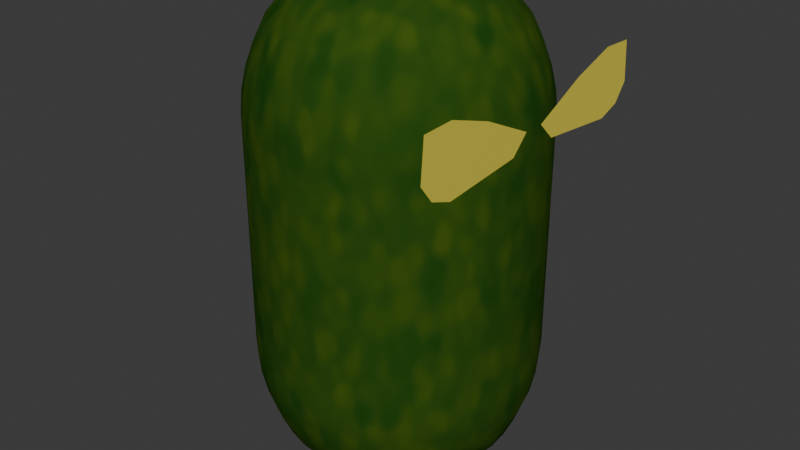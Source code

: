 # Source: Zombie.blend  (saved by Blender 4.5.90; exported with 4.5.12 LTS)
import bpy
from mathutils import Matrix  # noqa: F401  (used for matrix-valued properties, if any)

bpy.ops.wm.read_factory_settings(use_empty=True)
scene = bpy.context.scene
scene.name = 'Scene'

# ---- collections
col_collection = bpy.data.collections.new('Collection'); scene.collection.children.link(col_collection)

# ---- images (referenced by path relative to the original .blend; pixels are not part of the script)
import os
ASSET_DIR = os.environ.get("B2B_ASSET_DIR", "")  # directory of the original .blend (textures are referenced by path, not embedded)
HERE = os.path.dirname(os.path.abspath(__file__))  # packed textures are extracted next to this script under _unpacked/

def load_image(name, relpath, width, height, colorspace="sRGB"):
    """Load a texture the original file referenced (path relative to the .blend, or extracted next to this script)."""
    p = next((c for c in (os.path.join(HERE, relpath), os.path.join(ASSET_DIR, relpath)) if relpath and os.path.exists(c)), "")
    if p:
        img = bpy.data.images.load(p, check_existing=True)
        img.name = name
    else:  # same state as the original file: an image datablock whose file is absent (Cycles renders it pink)
        img = bpy.data.images.new(name, width, height)
        img.source = "FILE"
        img.filepath = "//" + (relpath or name)
    img.colorspace_settings.name = colorspace
    return img
img_zombie_skin = load_image('Zombie Skin', 'Zombie Skin.png', 1024, 1024, 'sRGB')

# ---- materials (node trees are filled in below, after node groups)
mat_monster_skin = bpy.data.materials.new('Monster Skin')
mat_zombie_eyes = bpy.data.materials.new('Zombie Eyes')

# ---- material node trees
mat_monster_skin.use_nodes = True; mat_monster_skin.node_tree.nodes.clear()
_N = mat_monster_skin.node_tree.nodes; _L = mat_monster_skin.node_tree.links
n0 = _N.new('ShaderNodeOutputMaterial'); n0.name = 'Material Output'; n0.location = (511, 35)
n1 = _N.new('ShaderNodeTexVoronoi'); n1.name = 'Voronoi Texture'; n1.location = (-751, 174)
n1.voronoi_dimensions = '4D'
n1.feature = 'SMOOTH_F1'
n1.inputs[1].default_value = 0.63
n1.inputs[2].default_value = 19.53
n2 = _N.new('ShaderNodeValToRGB'); n2.name = 'Color Ramp'; n2.location = (-264, 160)
while len(n2.color_ramp.elements) > 1: n2.color_ramp.elements.remove(n2.color_ramp.elements[-1])
n2.color_ramp.elements[0].position = 0.0; n2.color_ramp.elements[0].color = (0.008307, 0.05821, 0.006667, 1.0)
_e = n2.color_ramp.elements.new(0.5); _e.color = (0.2705, 0.2991, 0.03515, 1.0)
_e = n2.color_ramp.elements.new(1.0); _e.color = (0.2022, 0.1735, 0.02507, 1.0)
n3 = _N.new('ShaderNodeMapping'); n3.name = 'Mapping'; n3.location = (-931, 134)
n4 = _N.new('ShaderNodeTexCoord'); n4.name = 'Texture Coordinate'; n4.location = (-1111, 134)
n5 = _N.new('ShaderNodeMath'); n5.name = 'Math'; n5.location = (-471, 125)
n5.operation = 'MULTIPLY'
n5.inputs[1].default_value = 0.1
n6 = _N.new('ShaderNodeBsdfDiffuse'); n6.name = 'Diffuse BSDF'; n6.location = (179, 79)
n6.inputs[1].default_value = 0.05385
n7 = _N.new('ShaderNodeTexImage'); n7.name = 'Image Texture'; n7.location = (324, 349)
n7.image = img_zombie_skin
_L.new(n5.outputs[0], n2.inputs[0])
_L.new(n3.outputs[0], n1.inputs[0])
_L.new(n4.outputs[0], n3.inputs[0])
_L.new(n1.outputs[1], n5.inputs[0])
_L.new(n2.outputs[0], n6.inputs[0])
_L.new(n6.outputs[0], n0.inputs[0])
n0.is_active_output = True
mat_zombie_eyes.use_nodes = True; mat_zombie_eyes.node_tree.nodes.clear()
_N = mat_zombie_eyes.node_tree.nodes; _L = mat_zombie_eyes.node_tree.links
n0 = _N.new('ShaderNodeBsdfPrincipled'); n0.name = 'Principled BSDF'; n0.location = (-200, 100)
n0.inputs[0].default_value = (0.8002, 0.6779, 0.077, 1.0)
n1 = _N.new('ShaderNodeOutputMaterial'); n1.name = 'Material Output'; n1.location = (200, 100)
_L.new(n0.outputs[0], n1.inputs[0])
n1.is_active_output = True

# ---- world
world_world = bpy.data.worlds.new('World'); scene.world = world_world
world_world.use_nodes = True; world_world.node_tree.nodes.clear()
_N = world_world.node_tree.nodes; _L = world_world.node_tree.links
n0 = _N.new('ShaderNodeOutputWorld'); n0.name = 'World Output'; n0.location = (300, 300)
n1 = _N.new('ShaderNodeBackground'); n1.name = 'Background'; n1.location = (10, 300)
n1.inputs[0].default_value = (0.05088, 0.05088, 0.05088, 1.0)
_L.new(n1.outputs[0], n0.inputs[0])
n0.is_active_output = True
world_world.color = (0.05088, 0.05088, 0.05088)
world_world.sun_shadow_jitter_overblur = 0.0

# ---- meshes
me_cylinder = bpy.data.meshes.new('Cylinder')
me_cylinder.from_pydata([(-7.045e-09, 0.2651, 1.777), (0.05173, 0.26, 1.777), (0.1015, 0.245, 1.777), (0.1473, 0.2205, 1.777), (0.1875, 0.1875, 1.777), (0.2205, 0.1473, 1.777), (0.245, 0.1015, 1.777), (0.26, 0.05173, 1.777), (0.2651, 7.045e-09, 1.777), (0.26, -0.05173, 1.777), (0.245, -0.1015, 1.777), (0.2205, -0.1473, 1.777), (0.1875, -0.1875, 1.777), (0.1473, -0.2205, 1.777), (0.1015, -0.245, 1.777), (0.05173, -0.26, 1.777), (7.045e-09, -0.2651, 1.777), (-0.05173, -0.26, 1.777), (-0.1015, -0.245, 1.777), (-0.1473, -0.2205, 1.777), (-0.1875, -0.1875, 1.777), (-0.2205, -0.1473, 1.777), (-0.245, -0.1015, 1.777), (-0.26, -0.05173, 1.777), (-0.2651, -7.045e-09, 1.777), (-0.26, 0.05173, 1.777), (-0.245, 0.1015, 1.777), (-0.2205, 0.1473, 1.777), (-0.1875, 0.1875, 1.777), (-0.1473, 0.2205, 1.777), (-0.1015, 0.245, 1.777), (-0.05173, 0.26, 1.777), (-0.1491, 0.7497, 1.52), (-0.2925, 0.7062, 1.52), (-0.4247, 0.6356, 1.52), (-0.5405, 0.5405, 1.52), (-0.6356, 0.4247, 1.52), (-0.7062, 0.2925, 1.52), (-0.7497, 0.1491, 1.52), (-0.7644, 0.0, 1.52), (-0.7497, -0.1491, 1.52), (-0.7062, -0.2925, 1.52), (-0.6356, -0.4247, 1.52), (-0.5405, -0.5405, 1.52), (-0.4247, -0.6356, 1.52), (-0.2925, -0.7062, 1.52), (-0.1491, -0.7497, 1.52), (0.0, -0.7644, 1.52), (0.1491, -0.7497, 1.52), (0.2925, -0.7062, 1.52), (0.4247, -0.6356, 1.52), (0.5405, -0.5405, 1.52), (0.6356, -0.4247, 1.52), (0.7062, -0.2925, 1.52), (0.7497, -0.1491, 1.52), (0.7644, 0.0, 1.52), (0.7497, 0.1491, 1.52), (0.7062, 0.2925, 1.52), (0.6356, 0.4247, 1.52), (0.5405, 0.5405, 1.52), (0.4247, 0.6356, 1.52), (0.2925, 0.7062, 1.52), (0.1491, 0.7497, 1.52), (0.0, 0.7644, 1.52), (0.1625, 0.8168, 1.438), (0.0, 0.8328, 1.438), (0.3187, 0.7694, 1.438), (0.4627, 0.6924, 1.438), (0.5889, 0.5889, 1.438), (0.6924, 0.4627, 1.438), (0.7694, 0.3187, 1.438), (0.8168, 0.1625, 1.438), (0.8328, 0.0, 1.438), (0.8168, -0.1625, 1.438), (0.7694, -0.3187, 1.438), (0.6924, -0.4627, 1.438), (0.5889, -0.5889, 1.438), (0.4627, -0.6924, 1.438), (0.3187, -0.7694, 1.438), (0.1625, -0.8168, 1.438), (0.0, -0.8328, 1.438), (-0.1625, -0.8168, 1.438), (-0.3187, -0.7694, 1.438), (-0.4627, -0.6924, 1.438), (-0.5889, -0.5889, 1.438), (-0.6924, -0.4627, 1.438), (-0.7694, -0.3187, 1.438), (-0.8168, -0.1625, 1.438), (-0.8328, 0.0, 1.438), (-0.8168, 0.1625, 1.438), (-0.7694, 0.3187, 1.438), (-0.6924, 0.4627, 1.438), (-0.5889, 0.5889, 1.438), (-0.4627, 0.6924, 1.438), (-0.3187, 0.7694, 1.438), (-0.1625, 0.8168, 1.438), (0.1358, 0.6826, 1.602), (0.0, 0.696, 1.602), (0.2663, 0.643, 1.602), (0.3867, 0.5787, 1.602), (0.4921, 0.4921, 1.602), (0.5787, 0.3867, 1.602), (0.643, 0.2663, 1.602), (0.6826, 0.1358, 1.602), (0.696, 0.0, 1.602), (0.6826, -0.1358, 1.602), (0.643, -0.2663, 1.602), (0.5787, -0.3867, 1.602), (0.4921, -0.4921, 1.602), (0.3867, -0.5787, 1.602), (0.2663, -0.643, 1.602), (0.1358, -0.6826, 1.602), (0.0, -0.696, 1.602), (-0.1358, -0.6826, 1.602), (-0.2663, -0.643, 1.602), (-0.3867, -0.5787, 1.602), (-0.4921, -0.4921, 1.602), (-0.5787, -0.3867, 1.602), (-0.643, -0.2663, 1.602), (-0.6826, -0.1358, 1.602), (-0.696, 0.0, 1.602), (-0.6826, 0.1358, 1.602), (-0.643, 0.2663, 1.602), (-0.5787, 0.3867, 1.602), (-0.4921, 0.4921, 1.602), (-0.3867, 0.5787, 1.602), (-0.2663, 0.643, 1.602), (-0.1358, 0.6826, 1.602), (0.1131, 0.5685, 1.688), (0.0, 0.5797, 1.688), (0.2218, 0.5356, 1.688), (0.3221, 0.482, 1.688), (0.4099, 0.4099, 1.688), (0.482, 0.3221, 1.688), (0.5356, 0.2218, 1.688), (0.5685, 0.1131, 1.688), (0.5797, 0.0, 1.688), (0.5685, -0.1131, 1.688), (0.5356, -0.2218, 1.688), (0.482, -0.3221, 1.688), (0.4099, -0.4099, 1.688), (0.3221, -0.482, 1.688), (0.2218, -0.5356, 1.688), (0.1131, -0.5685, 1.688), (0.0, -0.5797, 1.688), (-0.1131, -0.5685, 1.688), (-0.2218, -0.5356, 1.688), (-0.3221, -0.482, 1.688), (-0.4099, -0.4099, 1.688), (-0.482, -0.3221, 1.688), (-0.5356, -0.2218, 1.688), (-0.5685, -0.1131, 1.688), (-0.5797, 0.0, 1.688), (-0.5685, 0.1131, 1.688), (-0.5356, 0.2218, 1.688), (-0.482, 0.3221, 1.688), (-0.4099, 0.4099, 1.688), (-0.3221, 0.482, 1.688), (-0.2218, 0.5356, 1.688), (-0.1131, 0.5685, 1.688), (0.09102, 0.4576, 1.735), (0.0, 0.4666, 1.735), (0.1785, 0.431, 1.735), (0.2592, 0.3879, 1.735), (0.3299, 0.3299, 1.735), (0.3879, 0.2592, 1.735), (0.431, 0.1785, 1.735), (0.4576, 0.09102, 1.735), (0.4666, 0.0, 1.735), (0.4576, -0.09102, 1.735), (0.431, -0.1785, 1.735), (0.3879, -0.2592, 1.735), (0.3299, -0.3299, 1.735), (0.2592, -0.3879, 1.735), (0.1785, -0.431, 1.735), (0.09102, -0.4576, 1.735), (0.0, -0.4666, 1.735), (-0.09102, -0.4576, 1.735), (-0.1785, -0.431, 1.735), (-0.2592, -0.3879, 1.735), (-0.3299, -0.3299, 1.735), (-0.3879, -0.2592, 1.735), (-0.431, -0.1785, 1.735), (-0.4576, -0.09102, 1.735), (-0.4666, 0.0, 1.735), (-0.4576, 0.09102, 1.735), (-0.431, 0.1785, 1.735), (-0.3879, 0.2592, 1.735), (-0.3299, 0.3299, 1.735), (-0.2592, 0.3879, 1.735), (-0.1785, 0.431, 1.735), (-0.09102, 0.4576, 1.735), (0.0, 1.0, 0.0), (0.1951, 0.9808, 0.0), (0.3827, 0.9239, 0.0), (0.5556, 0.8315, 0.0), (0.7071, 0.7071, 0.0), (0.8315, 0.5556, 0.0), (0.9239, 0.3827, 0.0), (0.9808, 0.1951, 0.0), (1.0, 0.0, 0.0), (0.9808, -0.1951, 0.0), (0.9239, -0.3827, 0.0), (0.8315, -0.5556, 0.0), (0.7071, -0.7071, 0.0), (0.5556, -0.8315, 0.0), (0.3827, -0.9239, 0.0), (0.1951, -0.9808, 0.0), (0.0, -1.0, 0.0), (-0.1951, -0.9808, 0.0), (-0.3827, -0.9239, 0.0), (-0.5556, -0.8315, 0.0), (-0.7071, -0.7071, 0.0), (-0.8315, -0.5556, 0.0), (-0.9239, -0.3827, 0.0), (-0.9808, -0.1951, 0.0), (-1.0, 0.0, 0.0), (-0.9808, 0.1951, 0.0), (-0.9239, 0.3827, 0.0), (-0.8315, 0.5556, 0.0), (-0.7071, 0.7071, 0.0), (-0.5556, 0.8315, 0.0), (-0.3827, 0.9239, 0.0), (-0.1951, 0.9808, 0.0), (0.1754, 0.8819, 1.297), (0.1951, 0.9808, 0.8475), (0.1853, 0.9313, 1.159), (0.1925, 0.9675, 0.9941), (0.0, 1.0, 0.8475), (0.0, 0.8992, 1.297), (0.0, 0.9865, 0.9941), (0.0, 0.9496, 1.159), (0.3441, 0.8307, 1.297), (0.3827, 0.9239, 0.8475), (0.3634, 0.8773, 1.159), (0.3775, 0.9114, 0.9941), (0.4995, 0.7476, 1.297), (0.5556, 0.8315, 0.8475), (0.5276, 0.7895, 1.159), (0.5481, 0.8202, 0.9941), (0.6358, 0.6358, 1.297), (0.7071, 0.7071, 0.8475), (0.6715, 0.6715, 1.159), (0.6976, 0.6976, 0.9941), (0.7476, 0.4995, 1.297), (0.8315, 0.5556, 0.8475), (0.7895, 0.5276, 1.159), (0.8202, 0.5481, 0.9941), (0.8307, 0.3441, 1.297), (0.9239, 0.3827, 0.8475), (0.8773, 0.3634, 1.159), (0.9114, 0.3775, 0.9941), (0.8819, 0.1754, 1.297), (0.9808, 0.1951, 0.8475), (0.9313, 0.1853, 1.159), (0.9675, 0.1925, 0.9941), (0.8992, 0.0, 1.297), (1.0, 0.0, 0.8475), (0.9496, 0.0, 1.159), (0.9865, 0.0, 0.9941), (0.8819, -0.1754, 1.297), (0.9808, -0.1951, 0.8475), (0.9313, -0.1853, 1.159), (0.9675, -0.1925, 0.9941), (0.8307, -0.3441, 1.297), (0.9239, -0.3827, 0.8475), (0.8773, -0.3634, 1.159), (0.9114, -0.3775, 0.9941), (0.7476, -0.4995, 1.297), (0.8315, -0.5556, 0.8475), (0.7895, -0.5276, 1.159), (0.8202, -0.5481, 0.9941), (0.6358, -0.6358, 1.297), (0.7071, -0.7071, 0.8475), (0.6715, -0.6715, 1.159), (0.6976, -0.6976, 0.9941), (0.4995, -0.7476, 1.297), (0.5556, -0.8315, 0.8475), (0.5276, -0.7895, 1.159), (0.5481, -0.8202, 0.9941), (0.3441, -0.8307, 1.297), (0.3827, -0.9239, 0.8475), (0.3634, -0.8773, 1.159), (0.3775, -0.9114, 0.9941), (0.1754, -0.8819, 1.297), (0.1951, -0.9808, 0.8475), (0.1853, -0.9313, 1.159), (0.1925, -0.9675, 0.9941), (0.0, -0.8992, 1.297), (0.0, -1.0, 0.8475), (0.0, -0.9496, 1.159), (0.0, -0.9865, 0.9941), (-0.1754, -0.8819, 1.297), (-0.1951, -0.9808, 0.8475), (-0.1853, -0.9313, 1.159), (-0.1925, -0.9675, 0.9941), (-0.3441, -0.8307, 1.297), (-0.3827, -0.9239, 0.8475), (-0.3634, -0.8773, 1.159), (-0.3775, -0.9114, 0.9941), (-0.4995, -0.7476, 1.297), (-0.5556, -0.8315, 0.8475), (-0.5276, -0.7895, 1.159), (-0.5481, -0.8202, 0.9941), (-0.6358, -0.6358, 1.297), (-0.7071, -0.7071, 0.8475), (-0.6715, -0.6715, 1.159), (-0.6976, -0.6976, 0.9941), (-0.7476, -0.4995, 1.297), (-0.8315, -0.5556, 0.8475), (-0.7895, -0.5276, 1.159), (-0.8202, -0.5481, 0.9941), (-0.8307, -0.3441, 1.297), (-0.9239, -0.3827, 0.8475), (-0.8773, -0.3634, 1.159), (-0.9114, -0.3775, 0.9941), (-0.8819, -0.1754, 1.297), (-0.9808, -0.1951, 0.8475), (-0.9313, -0.1853, 1.159), (-0.9675, -0.1925, 0.9941), (-0.8992, 0.0, 1.297), (-1.0, 0.0, 0.8475), (-0.9496, 0.0, 1.159), (-0.9865, 0.0, 0.9941), (-0.8819, 0.1754, 1.297), (-0.9808, 0.1951, 0.8475), (-0.9313, 0.1853, 1.159), (-0.9675, 0.1925, 0.9941), (-0.8307, 0.3441, 1.297), (-0.9239, 0.3827, 0.8475), (-0.8773, 0.3634, 1.159), (-0.9114, 0.3775, 0.9941), (-0.7476, 0.4995, 1.297), (-0.8315, 0.5556, 0.8475), (-0.7895, 0.5276, 1.159), (-0.8202, 0.5481, 0.9941), (-0.6358, 0.6358, 1.297), (-0.7071, 0.7071, 0.8475), (-0.6715, 0.6715, 1.159), (-0.6976, 0.6976, 0.9941), (-0.4995, 0.7476, 1.297), (-0.5556, 0.8315, 0.8475), (-0.5276, 0.7895, 1.159), (-0.5481, 0.8202, 0.9941), (-0.3441, 0.8307, 1.297), (-0.3827, 0.9239, 0.8475), (-0.3634, 0.8773, 1.159), (-0.3775, 0.9114, 0.9941), (-0.1754, 0.8819, 1.297), (-0.1951, 0.9808, 0.8475), (-0.1853, 0.9313, 1.159), (-0.1925, 0.9675, 0.9941), (0.07069, 0.3554, 1.765), (-1.95e-09, 0.3623, 1.765), (0.1387, 0.3348, 1.765), (0.2013, 0.3013, 1.765), (0.2562, 0.2562, 1.765), (0.3013, 0.2013, 1.765), (0.3348, 0.1387, 1.765), (0.3554, 0.07069, 1.765), (0.3623, 1.95e-09, 1.765), (0.3554, -0.07069, 1.765), (0.3348, -0.1387, 1.765), (0.3013, -0.2013, 1.765), (0.2562, -0.2562, 1.765), (0.2013, -0.3013, 1.765), (0.1387, -0.3348, 1.765), (0.07069, -0.3554, 1.765), (1.95e-09, -0.3623, 1.765), (-0.07069, -0.3554, 1.765), (-0.1387, -0.3348, 1.765), (-0.2013, -0.3013, 1.765), (-0.2562, -0.2562, 1.765), (-0.3013, -0.2013, 1.765), (-0.3348, -0.1387, 1.765), (-0.3554, -0.07069, 1.765), (-0.3623, -1.95e-09, 1.765), (-0.3554, 0.07069, 1.765), (-0.3348, 0.1387, 1.765), (-0.3013, 0.2013, 1.765), (-0.2562, 0.2562, 1.765), (-0.2013, 0.3013, 1.765), (-0.1387, 0.3348, 1.765), (-0.07069, 0.3554, 1.765), (-7.045e-09, 0.2651, -1.777), (0.05173, 0.26, -1.777), (0.1015, 0.245, -1.777), (0.1473, 0.2205, -1.777), (0.1875, 0.1875, -1.777), (0.2205, 0.1473, -1.777), (0.245, 0.1015, -1.777), (0.26, 0.05173, -1.777), (0.2651, 7.045e-09, -1.777), (0.26, -0.05173, -1.777), (0.245, -0.1015, -1.777), (0.2205, -0.1473, -1.777), (0.1875, -0.1875, -1.777), (0.1473, -0.2205, -1.777), (0.1015, -0.245, -1.777), (0.05173, -0.26, -1.777), (7.045e-09, -0.2651, -1.777), (-0.05173, -0.26, -1.777), (-0.1015, -0.245, -1.777), (-0.1473, -0.2205, -1.777), (-0.1875, -0.1875, -1.777), (-0.2205, -0.1473, -1.777), (-0.245, -0.1015, -1.777), (-0.26, -0.05173, -1.777), (-0.2651, -7.045e-09, -1.777), (-0.26, 0.05173, -1.777), (-0.245, 0.1015, -1.777), (-0.2205, 0.1473, -1.777), (-0.1875, 0.1875, -1.777), (-0.1473, 0.2205, -1.777), (-0.1015, 0.245, -1.777), (-0.05173, 0.26, -1.777), (-0.1491, 0.7497, -1.52), (-0.2925, 0.7062, -1.52), (-0.4247, 0.6356, -1.52), (-0.5405, 0.5405, -1.52), (-0.6356, 0.4247, -1.52), (-0.7062, 0.2925, -1.52), (-0.7497, 0.1491, -1.52), (-0.7644, 0.0, -1.52), (-0.7497, -0.1491, -1.52), (-0.7062, -0.2925, -1.52), (-0.6356, -0.4247, -1.52), (-0.5405, -0.5405, -1.52), (-0.4247, -0.6356, -1.52), (-0.2925, -0.7062, -1.52), (-0.1491, -0.7497, -1.52), (0.0, -0.7644, -1.52), (0.1491, -0.7497, -1.52), (0.2925, -0.7062, -1.52), (0.4247, -0.6356, -1.52), (0.5405, -0.5405, -1.52), (0.6356, -0.4247, -1.52), (0.7062, -0.2925, -1.52), (0.7497, -0.1491, -1.52), (0.7644, 0.0, -1.52), (0.7497, 0.1491, -1.52), (0.7062, 0.2925, -1.52), (0.6356, 0.4247, -1.52), (0.5405, 0.5405, -1.52), (0.4247, 0.6356, -1.52), (0.2925, 0.7062, -1.52), (0.1491, 0.7497, -1.52), (0.0, 0.7644, -1.52), (0.1625, 0.8168, -1.438), (0.0, 0.8328, -1.438), (0.3187, 0.7694, -1.438), (0.4627, 0.6924, -1.438), (0.5889, 0.5889, -1.438), (0.6924, 0.4627, -1.438), (0.7694, 0.3187, -1.438), (0.8168, 0.1625, -1.438), (0.8328, 0.0, -1.438), (0.8168, -0.1625, -1.438), (0.7694, -0.3187, -1.438), (0.6924, -0.4627, -1.438), (0.5889, -0.5889, -1.438), (0.4627, -0.6924, -1.438), (0.3187, -0.7694, -1.438), (0.1625, -0.8168, -1.438), (0.0, -0.8328, -1.438), (-0.1625, -0.8168, -1.438), (-0.3187, -0.7694, -1.438), (-0.4627, -0.6924, -1.438), (-0.5889, -0.5889, -1.438), (-0.6924, -0.4627, -1.438), (-0.7694, -0.3187, -1.438), (-0.8168, -0.1625, -1.438), (-0.8328, 0.0, -1.438), (-0.8168, 0.1625, -1.438), (-0.7694, 0.3187, -1.438), (-0.6924, 0.4627, -1.438), (-0.5889, 0.5889, -1.438), (-0.4627, 0.6924, -1.438), (-0.3187, 0.7694, -1.438), (-0.1625, 0.8168, -1.438), (0.1358, 0.6826, -1.602), (0.0, 0.696, -1.602), (0.2663, 0.643, -1.602), (0.3867, 0.5787, -1.602), (0.4921, 0.4921, -1.602), (0.5787, 0.3867, -1.602), (0.643, 0.2663, -1.602), (0.6826, 0.1358, -1.602), (0.696, 0.0, -1.602), (0.6826, -0.1358, -1.602), (0.643, -0.2663, -1.602), (0.5787, -0.3867, -1.602), (0.4921, -0.4921, -1.602), (0.3867, -0.5787, -1.602), (0.2663, -0.643, -1.602), (0.1358, -0.6826, -1.602), (0.0, -0.696, -1.602), (-0.1358, -0.6826, -1.602), (-0.2663, -0.643, -1.602), (-0.3867, -0.5787, -1.602), (-0.4921, -0.4921, -1.602), (-0.5787, -0.3867, -1.602), (-0.643, -0.2663, -1.602), (-0.6826, -0.1358, -1.602), (-0.696, 0.0, -1.602), (-0.6826, 0.1358, -1.602), (-0.643, 0.2663, -1.602), (-0.5787, 0.3867, -1.602), (-0.4921, 0.4921, -1.602), (-0.3867, 0.5787, -1.602), (-0.2663, 0.643, -1.602), (-0.1358, 0.6826, -1.602), (0.1131, 0.5685, -1.688), (0.0, 0.5797, -1.688), (0.2218, 0.5356, -1.688), (0.3221, 0.482, -1.688), (0.4099, 0.4099, -1.688), (0.482, 0.3221, -1.688), (0.5356, 0.2218, -1.688), (0.5685, 0.1131, -1.688), (0.5797, 0.0, -1.688), (0.5685, -0.1131, -1.688), (0.5356, -0.2218, -1.688), (0.482, -0.3221, -1.688), (0.4099, -0.4099, -1.688), (0.3221, -0.482, -1.688), (0.2218, -0.5356, -1.688), (0.1131, -0.5685, -1.688), (0.0, -0.5797, -1.688), (-0.1131, -0.5685, -1.688), (-0.2218, -0.5356, -1.688), (-0.3221, -0.482, -1.688), (-0.4099, -0.4099, -1.688), (-0.482, -0.3221, -1.688), (-0.5356, -0.2218, -1.688), (-0.5685, -0.1131, -1.688), (-0.5797, 0.0, -1.688), (-0.5685, 0.1131, -1.688), (-0.5356, 0.2218, -1.688), (-0.482, 0.3221, -1.688), (-0.4099, 0.4099, -1.688), (-0.3221, 0.482, -1.688), (-0.2218, 0.5356, -1.688), (-0.1131, 0.5685, -1.688), (0.09102, 0.4576, -1.735), (0.0, 0.4666, -1.735), (0.1785, 0.431, -1.735), (0.2592, 0.3879, -1.735), (0.3299, 0.3299, -1.735), (0.3879, 0.2592, -1.735), (0.431, 0.1785, -1.735), (0.4576, 0.09102, -1.735), (0.4666, 0.0, -1.735), (0.4576, -0.09102, -1.735), (0.431, -0.1785, -1.735), (0.3879, -0.2592, -1.735), (0.3299, -0.3299, -1.735), (0.2592, -0.3879, -1.735), (0.1785, -0.431, -1.735), (0.09102, -0.4576, -1.735), (0.0, -0.4666, -1.735), (-0.09102, -0.4576, -1.735), (-0.1785, -0.431, -1.735), (-0.2592, -0.3879, -1.735), (-0.3299, -0.3299, -1.735), (-0.3879, -0.2592, -1.735), (-0.431, -0.1785, -1.735), (-0.4576, -0.09102, -1.735), (-0.4666, 0.0, -1.735), (-0.4576, 0.09102, -1.735), (-0.431, 0.1785, -1.735), (-0.3879, 0.2592, -1.735), (-0.3299, 0.3299, -1.735), (-0.2592, 0.3879, -1.735), (-0.1785, 0.431, -1.735), (-0.09102, 0.4576, -1.735), (0.1754, 0.8819, -1.297), (0.1951, 0.9808, -0.8475), (0.1853, 0.9313, -1.159), (0.1925, 0.9675, -0.9941), (0.0, 1.0, -0.8475), (0.0, 0.8992, -1.297), (0.0, 0.9865, -0.9941), (0.0, 0.9496, -1.159), (0.3441, 0.8307, -1.297), (0.3827, 0.9239, -0.8475), (0.3634, 0.8773, -1.159), (0.3775, 0.9114, -0.9941), (0.4995, 0.7476, -1.297), (0.5556, 0.8315, -0.8475), (0.5276, 0.7895, -1.159), (0.5481, 0.8202, -0.9941), (0.6358, 0.6358, -1.297), (0.7071, 0.7071, -0.8475), (0.6715, 0.6715, -1.159), (0.6976, 0.6976, -0.9941), (0.7476, 0.4995, -1.297), (0.8315, 0.5556, -0.8475), (0.7895, 0.5276, -1.159), (0.8202, 0.5481, -0.9941), (0.8307, 0.3441, -1.297), (0.9239, 0.3827, -0.8475), (0.8773, 0.3634, -1.159), (0.9114, 0.3775, -0.9941), (0.8819, 0.1754, -1.297), (0.9808, 0.1951, -0.8475), (0.9313, 0.1853, -1.159), (0.9675, 0.1925, -0.9941), (0.8992, 0.0, -1.297), (1.0, 0.0, -0.8475), (0.9496, 0.0, -1.159), (0.9865, 0.0, -0.9941), (0.8819, -0.1754, -1.297), (0.9808, -0.1951, -0.8475), (0.9313, -0.1853, -1.159), (0.9675, -0.1925, -0.9941), (0.8307, -0.3441, -1.297), (0.9239, -0.3827, -0.8475), (0.8773, -0.3634, -1.159), (0.9114, -0.3775, -0.9941), (0.7476, -0.4995, -1.297), (0.8315, -0.5556, -0.8475), (0.7895, -0.5276, -1.159), (0.8202, -0.5481, -0.9941), (0.6358, -0.6358, -1.297), (0.7071, -0.7071, -0.8475), (0.6715, -0.6715, -1.159), (0.6976, -0.6976, -0.9941), (0.4995, -0.7476, -1.297), (0.5556, -0.8315, -0.8475), (0.5276, -0.7895, -1.159), (0.5481, -0.8202, -0.9941), (0.3441, -0.8307, -1.297), (0.3827, -0.9239, -0.8475), (0.3634, -0.8773, -1.159), (0.3775, -0.9114, -0.9941), (0.1754, -0.8819, -1.297), (0.1951, -0.9808, -0.8475), (0.1853, -0.9313, -1.159), (0.1925, -0.9675, -0.9941), (0.0, -0.8992, -1.297), (0.0, -1.0, -0.8475), (0.0, -0.9496, -1.159), (0.0, -0.9865, -0.9941), (-0.1754, -0.8819, -1.297), (-0.1951, -0.9808, -0.8475), (-0.1853, -0.9313, -1.159), (-0.1925, -0.9675, -0.9941), (-0.3441, -0.8307, -1.297), (-0.3827, -0.9239, -0.8475), (-0.3634, -0.8773, -1.159), (-0.3775, -0.9114, -0.9941), (-0.4995, -0.7476, -1.297), (-0.5556, -0.8315, -0.8475), (-0.5276, -0.7895, -1.159), (-0.5481, -0.8202, -0.9941), (-0.6358, -0.6358, -1.297), (-0.7071, -0.7071, -0.8475), (-0.6715, -0.6715, -1.159), (-0.6976, -0.6976, -0.9941), (-0.7476, -0.4995, -1.297), (-0.8315, -0.5556, -0.8475), (-0.7895, -0.5276, -1.159), (-0.8202, -0.5481, -0.9941), (-0.8307, -0.3441, -1.297), (-0.9239, -0.3827, -0.8475), (-0.8773, -0.3634, -1.159), (-0.9114, -0.3775, -0.9941), (-0.8819, -0.1754, -1.297), (-0.9808, -0.1951, -0.8475), (-0.9313, -0.1853, -1.159), (-0.9675, -0.1925, -0.9941), (-0.8992, 0.0, -1.297), (-1.0, 0.0, -0.8475), (-0.9496, 0.0, -1.159), (-0.9865, 0.0, -0.9941), (-0.8819, 0.1754, -1.297), (-0.9808, 0.1951, -0.8475), (-0.9313, 0.1853, -1.159), (-0.9675, 0.1925, -0.9941), (-0.8307, 0.3441, -1.297), (-0.9239, 0.3827, -0.8475), (-0.8773, 0.3634, -1.159), (-0.9114, 0.3775, -0.9941), (-0.7476, 0.4995, -1.297), (-0.8315, 0.5556, -0.8475), (-0.7895, 0.5276, -1.159), (-0.8202, 0.5481, -0.9941), (-0.6358, 0.6358, -1.297), (-0.7071, 0.7071, -0.8475), (-0.6715, 0.6715, -1.159), (-0.6976, 0.6976, -0.9941), (-0.4995, 0.7476, -1.297), (-0.5556, 0.8315, -0.8475), (-0.5276, 0.7895, -1.159), (-0.5481, 0.8202, -0.9941), (-0.3441, 0.8307, -1.297), (-0.3827, 0.9239, -0.8475), (-0.3634, 0.8773, -1.159), (-0.3775, 0.9114, -0.9941), (-0.1754, 0.8819, -1.297), (-0.1951, 0.9808, -0.8475), (-0.1853, 0.9313, -1.159), (-0.1925, 0.9675, -0.9941), (0.07069, 0.3554, -1.765), (-1.95e-09, 0.3623, -1.765), (0.1387, 0.3348, -1.765), (0.2013, 0.3013, -1.765), (0.2562, 0.2562, -1.765), (0.3013, 0.2013, -1.765), (0.3348, 0.1387, -1.765), (0.3554, 0.07069, -1.765), (0.3623, 1.95e-09, -1.765), (0.3554, -0.07069, -1.765), (0.3348, -0.1387, -1.765), (0.3013, -0.2013, -1.765), (0.2562, -0.2562, -1.765), (0.2013, -0.3013, -1.765), (0.1387, -0.3348, -1.765), (0.07069, -0.3554, -1.765), (1.95e-09, -0.3623, -1.765), (-0.07069, -0.3554, -1.765), (-0.1387, -0.3348, -1.765), (-0.2013, -0.3013, -1.765), (-0.2562, -0.2562, -1.765), (-0.3013, -0.2013, -1.765), (-0.3348, -0.1387, -1.765), (-0.3554, -0.07069, -1.765), (-0.3623, -1.95e-09, -1.765), (-0.3554, 0.07069, -1.765), (-0.3348, 0.1387, -1.765), (-0.3013, 0.2013, -1.765), (-0.2562, 0.2562, -1.765), (-0.2013, 0.3013, -1.765), (-0.1387, 0.3348, -1.765), (-0.07069, 0.3554, -1.765)], [], [(96, 98, 61, 62), (99, 100, 59, 60), (101, 102, 57, 58), (103, 104, 55, 56), (105, 106, 53, 54), (107, 108, 51, 52), (109, 110, 49, 50), (111, 112, 47, 48), (113, 114, 45, 46), (115, 116, 43, 44), (117, 118, 41, 42), (119, 120, 39, 40), (121, 122, 37, 38), (123, 124, 35, 36), (125, 126, 33, 34), (127, 97, 63, 32), (1, 0, 31, 30, 29, 28, 27, 26, 25, 24, 23, 22, 21, 20, 19, 18, 17, 16, 15, 14, 13, 12, 11, 10, 9, 8, 7, 6, 5, 4, 3, 2), (97, 96, 62, 63), (98, 99, 60, 61), (100, 101, 58, 59), (102, 103, 56, 57), (104, 105, 54, 55), (106, 107, 52, 53), (108, 109, 50, 51), (110, 111, 48, 49), (112, 113, 46, 47), (114, 115, 44, 45), (116, 117, 42, 43), (118, 119, 40, 41), (120, 121, 38, 39), (122, 123, 36, 37), (124, 125, 34, 35), (126, 127, 32, 33), (63, 62, 64, 65), (62, 61, 66, 64), (61, 60, 67, 66), (60, 59, 68, 67), (59, 58, 69, 68), (58, 57, 70, 69), (57, 56, 71, 70), (56, 55, 72, 71), (55, 54, 73, 72), (54, 53, 74, 73), (53, 52, 75, 74), (52, 51, 76, 75), (51, 50, 77, 76), (50, 49, 78, 77), (49, 48, 79, 78), (48, 47, 80, 79), (47, 46, 81, 80), (46, 45, 82, 81), (45, 44, 83, 82), (44, 43, 84, 83), (43, 42, 85, 84), (42, 41, 86, 85), (41, 40, 87, 86), (40, 39, 88, 87), (39, 38, 89, 88), (38, 37, 90, 89), (37, 36, 91, 90), (36, 35, 92, 91), (35, 34, 93, 92), (34, 33, 94, 93), (33, 32, 95, 94), (32, 63, 65, 95), (129, 128, 96, 97), (128, 130, 98, 96), (130, 131, 99, 98), (131, 132, 100, 99), (132, 133, 101, 100), (133, 134, 102, 101), (134, 135, 103, 102), (135, 136, 104, 103), (136, 137, 105, 104), (137, 138, 106, 105), (138, 139, 107, 106), (139, 140, 108, 107), (140, 141, 109, 108), (141, 142, 110, 109), (142, 143, 111, 110), (143, 144, 112, 111), (144, 145, 113, 112), (145, 146, 114, 113), (146, 147, 115, 114), (147, 148, 116, 115), (148, 149, 117, 116), (149, 150, 118, 117), (150, 151, 119, 118), (151, 152, 120, 119), (152, 153, 121, 120), (153, 154, 122, 121), (154, 155, 123, 122), (155, 156, 124, 123), (156, 157, 125, 124), (157, 158, 126, 125), (158, 159, 127, 126), (159, 129, 97, 127), (161, 160, 128, 129), (160, 162, 130, 128), (162, 163, 131, 130), (163, 164, 132, 131), (164, 165, 133, 132), (165, 166, 134, 133), (166, 167, 135, 134), (167, 168, 136, 135), (168, 169, 137, 136), (169, 170, 138, 137), (170, 171, 139, 138), (171, 172, 140, 139), (172, 173, 141, 140), (173, 174, 142, 141), (174, 175, 143, 142), (175, 176, 144, 143), (176, 177, 145, 144), (177, 178, 146, 145), (178, 179, 147, 146), (179, 180, 148, 147), (180, 181, 149, 148), (181, 182, 150, 149), (182, 183, 151, 150), (183, 184, 152, 151), (184, 185, 153, 152), (185, 186, 154, 153), (186, 187, 155, 154), (187, 188, 156, 155), (188, 189, 157, 156), (189, 190, 158, 157), (190, 191, 159, 158), (191, 161, 129, 159), (353, 352, 160, 161), (352, 354, 162, 160), (354, 355, 163, 162), (355, 356, 164, 163), (356, 357, 165, 164), (357, 358, 166, 165), (358, 359, 167, 166), (359, 360, 168, 167), (360, 361, 169, 168), (361, 362, 170, 169), (362, 363, 171, 170), (363, 364, 172, 171), (364, 365, 173, 172), (365, 366, 174, 173), (366, 367, 175, 174), (367, 368, 176, 175), (368, 369, 177, 176), (369, 370, 178, 177), (370, 371, 179, 178), (371, 372, 180, 179), (372, 373, 181, 180), (373, 374, 182, 181), (374, 375, 183, 182), (375, 376, 184, 183), (376, 377, 185, 184), (377, 378, 186, 185), (378, 379, 187, 186), (379, 380, 188, 187), (380, 381, 189, 188), (381, 382, 190, 189), (382, 383, 191, 190), (383, 353, 161, 191), (225, 228, 230, 227), (227, 230, 231, 226), (226, 231, 229, 224), (233, 225, 227, 235), (235, 227, 226, 234), (234, 226, 224, 232), (237, 233, 235, 239), (239, 235, 234, 238), (238, 234, 232, 236), (241, 237, 239, 243), (243, 239, 238, 242), (242, 238, 236, 240), (245, 241, 243, 247), (247, 243, 242, 246), (246, 242, 240, 244), (249, 245, 247, 251), (251, 247, 246, 250), (250, 246, 244, 248), (253, 249, 251, 255), (255, 251, 250, 254), (254, 250, 248, 252), (257, 253, 255, 259), (259, 255, 254, 258), (258, 254, 252, 256), (261, 257, 259, 263), (263, 259, 258, 262), (262, 258, 256, 260), (265, 261, 263, 267), (267, 263, 262, 266), (266, 262, 260, 264), (269, 265, 267, 271), (271, 267, 266, 270), (270, 266, 264, 268), (273, 269, 271, 275), (275, 271, 270, 274), (274, 270, 268, 272), (277, 273, 275, 279), (279, 275, 274, 278), (278, 274, 272, 276), (281, 277, 279, 283), (283, 279, 278, 282), (282, 278, 276, 280), (285, 281, 283, 287), (287, 283, 282, 286), (286, 282, 280, 284), (289, 285, 287, 291), (291, 287, 286, 290), (290, 286, 284, 288), (293, 289, 291, 295), (295, 291, 290, 294), (294, 290, 288, 292), (297, 293, 295, 299), (299, 295, 294, 298), (298, 294, 292, 296), (301, 297, 299, 303), (303, 299, 298, 302), (302, 298, 296, 300), (305, 301, 303, 307), (307, 303, 302, 306), (306, 302, 300, 304), (309, 305, 307, 311), (311, 307, 306, 310), (310, 306, 304, 308), (313, 309, 311, 315), (315, 311, 310, 314), (314, 310, 308, 312), (317, 313, 315, 319), (319, 315, 314, 318), (318, 314, 312, 316), (321, 317, 319, 323), (323, 319, 318, 322), (322, 318, 316, 320), (325, 321, 323, 327), (327, 323, 322, 326), (326, 322, 320, 324), (329, 325, 327, 331), (331, 327, 326, 330), (330, 326, 324, 328), (333, 329, 331, 335), (335, 331, 330, 334), (334, 330, 328, 332), (337, 333, 335, 339), (339, 335, 334, 338), (338, 334, 332, 336), (341, 337, 339, 343), (343, 339, 338, 342), (342, 338, 336, 340), (345, 341, 343, 347), (347, 343, 342, 346), (346, 342, 340, 344), (349, 345, 347, 351), (351, 347, 346, 350), (350, 346, 344, 348), (228, 349, 351, 230), (230, 351, 350, 231), (231, 350, 348, 229), (65, 64, 224, 229), (193, 225, 233, 194), (64, 66, 232, 224), (192, 228, 225, 193), (223, 349, 228, 192), (95, 65, 229, 348), (194, 233, 237, 195), (66, 67, 236, 232), (195, 237, 241, 196), (67, 68, 240, 236), (196, 241, 245, 197), (68, 69, 244, 240), (197, 245, 249, 198), (69, 70, 248, 244), (198, 249, 253, 199), (70, 71, 252, 248), (199, 253, 257, 200), (71, 72, 256, 252), (200, 257, 261, 201), (72, 73, 260, 256), (201, 261, 265, 202), (73, 74, 264, 260), (202, 265, 269, 203), (74, 75, 268, 264), (203, 269, 273, 204), (75, 76, 272, 268), (204, 273, 277, 205), (76, 77, 276, 272), (205, 277, 281, 206), (77, 78, 280, 276), (206, 281, 285, 207), (78, 79, 284, 280), (207, 285, 289, 208), (79, 80, 288, 284), (208, 289, 293, 209), (80, 81, 292, 288), (209, 293, 297, 210), (81, 82, 296, 292), (210, 297, 301, 211), (82, 83, 300, 296), (211, 301, 305, 212), (83, 84, 304, 300), (212, 305, 309, 213), (84, 85, 308, 304), (213, 309, 313, 214), (85, 86, 312, 308), (214, 313, 317, 215), (86, 87, 316, 312), (215, 317, 321, 216), (87, 88, 320, 316), (216, 321, 325, 217), (88, 89, 324, 320), (217, 325, 329, 218), (89, 90, 328, 324), (218, 329, 333, 219), (90, 91, 332, 328), (219, 333, 337, 220), (91, 92, 336, 332), (220, 337, 341, 221), (92, 93, 340, 336), (221, 341, 345, 222), (93, 94, 344, 340), (222, 345, 349, 223), (94, 95, 348, 344), (0, 1, 352, 353), (1, 2, 354, 352), (2, 3, 355, 354), (3, 4, 356, 355), (4, 5, 357, 356), (5, 6, 358, 357), (6, 7, 359, 358), (7, 8, 360, 359), (8, 9, 361, 360), (9, 10, 362, 361), (10, 11, 363, 362), (11, 12, 364, 363), (12, 13, 365, 364), (13, 14, 366, 365), (14, 15, 367, 366), (15, 16, 368, 367), (16, 17, 369, 368), (17, 18, 370, 369), (18, 19, 371, 370), (19, 20, 372, 371), (20, 21, 373, 372), (21, 22, 374, 373), (22, 23, 375, 374), (23, 24, 376, 375), (24, 25, 377, 376), (25, 26, 378, 377), (26, 27, 379, 378), (27, 28, 380, 379), (28, 29, 381, 380), (29, 30, 382, 381), (30, 31, 383, 382), (31, 0, 353, 383), (480, 446, 445, 482), (483, 444, 443, 484), (485, 442, 441, 486), (487, 440, 439, 488), (489, 438, 437, 490), (491, 436, 435, 492), (493, 434, 433, 494), (495, 432, 431, 496), (497, 430, 429, 498), (499, 428, 427, 500), (501, 426, 425, 502), (503, 424, 423, 504), (505, 422, 421, 506), (507, 420, 419, 508), (509, 418, 417, 510), (511, 416, 447, 481), (385, 386, 387, 388, 389, 390, 391, 392, 393, 394, 395, 396, 397, 398, 399, 400, 401, 402, 403, 404, 405, 406, 407, 408, 409, 410, 411, 412, 413, 414, 415, 384), (481, 447, 446, 480), (482, 445, 444, 483), (484, 443, 442, 485), (486, 441, 440, 487), (488, 439, 438, 489), (490, 437, 436, 491), (492, 435, 434, 493), (494, 433, 432, 495), (496, 431, 430, 497), (498, 429, 428, 499), (500, 427, 426, 501), (502, 425, 424, 503), (504, 423, 422, 505), (506, 421, 420, 507), (508, 419, 418, 509), (510, 417, 416, 511), (447, 449, 448, 446), (446, 448, 450, 445), (445, 450, 451, 444), (444, 451, 452, 443), (443, 452, 453, 442), (442, 453, 454, 441), (441, 454, 455, 440), (440, 455, 456, 439), (439, 456, 457, 438), (438, 457, 458, 437), (437, 458, 459, 436), (436, 459, 460, 435), (435, 460, 461, 434), (434, 461, 462, 433), (433, 462, 463, 432), (432, 463, 464, 431), (431, 464, 465, 430), (430, 465, 466, 429), (429, 466, 467, 428), (428, 467, 468, 427), (427, 468, 469, 426), (426, 469, 470, 425), (425, 470, 471, 424), (424, 471, 472, 423), (423, 472, 473, 422), (422, 473, 474, 421), (421, 474, 475, 420), (420, 475, 476, 419), (419, 476, 477, 418), (418, 477, 478, 417), (417, 478, 479, 416), (416, 479, 449, 447), (513, 481, 480, 512), (512, 480, 482, 514), (514, 482, 483, 515), (515, 483, 484, 516), (516, 484, 485, 517), (517, 485, 486, 518), (518, 486, 487, 519), (519, 487, 488, 520), (520, 488, 489, 521), (521, 489, 490, 522), (522, 490, 491, 523), (523, 491, 492, 524), (524, 492, 493, 525), (525, 493, 494, 526), (526, 494, 495, 527), (527, 495, 496, 528), (528, 496, 497, 529), (529, 497, 498, 530), (530, 498, 499, 531), (531, 499, 500, 532), (532, 500, 501, 533), (533, 501, 502, 534), (534, 502, 503, 535), (535, 503, 504, 536), (536, 504, 505, 537), (537, 505, 506, 538), (538, 506, 507, 539), (539, 507, 508, 540), (540, 508, 509, 541), (541, 509, 510, 542), (542, 510, 511, 543), (543, 511, 481, 513), (545, 513, 512, 544), (544, 512, 514, 546), (546, 514, 515, 547), (547, 515, 516, 548), (548, 516, 517, 549), (549, 517, 518, 550), (550, 518, 519, 551), (551, 519, 520, 552), (552, 520, 521, 553), (553, 521, 522, 554), (554, 522, 523, 555), (555, 523, 524, 556), (556, 524, 525, 557), (557, 525, 526, 558), (558, 526, 527, 559), (559, 527, 528, 560), (560, 528, 529, 561), (561, 529, 530, 562), (562, 530, 531, 563), (563, 531, 532, 564), (564, 532, 533, 565), (565, 533, 534, 566), (566, 534, 535, 567), (567, 535, 536, 568), (568, 536, 537, 569), (569, 537, 538, 570), (570, 538, 539, 571), (571, 539, 540, 572), (572, 540, 541, 573), (573, 541, 542, 574), (574, 542, 543, 575), (575, 543, 513, 545), (705, 545, 544, 704), (704, 544, 546, 706), (706, 546, 547, 707), (707, 547, 548, 708), (708, 548, 549, 709), (709, 549, 550, 710), (710, 550, 551, 711), (711, 551, 552, 712), (712, 552, 553, 713), (713, 553, 554, 714), (714, 554, 555, 715), (715, 555, 556, 716), (716, 556, 557, 717), (717, 557, 558, 718), (718, 558, 559, 719), (719, 559, 560, 720), (720, 560, 561, 721), (721, 561, 562, 722), (722, 562, 563, 723), (723, 563, 564, 724), (724, 564, 565, 725), (725, 565, 566, 726), (726, 566, 567, 727), (727, 567, 568, 728), (728, 568, 569, 729), (729, 569, 570, 730), (730, 570, 571, 731), (731, 571, 572, 732), (732, 572, 573, 733), (733, 573, 574, 734), (734, 574, 575, 735), (735, 575, 545, 705), (577, 579, 582, 580), (579, 578, 583, 582), (578, 576, 581, 583), (585, 587, 579, 577), (587, 586, 578, 579), (586, 584, 576, 578), (589, 591, 587, 585), (591, 590, 586, 587), (590, 588, 584, 586), (593, 595, 591, 589), (595, 594, 590, 591), (594, 592, 588, 590), (597, 599, 595, 593), (599, 598, 594, 595), (598, 596, 592, 594), (601, 603, 599, 597), (603, 602, 598, 599), (602, 600, 596, 598), (605, 607, 603, 601), (607, 606, 602, 603), (606, 604, 600, 602), (609, 611, 607, 605), (611, 610, 606, 607), (610, 608, 604, 606), (613, 615, 611, 609), (615, 614, 610, 611), (614, 612, 608, 610), (617, 619, 615, 613), (619, 618, 614, 615), (618, 616, 612, 614), (621, 623, 619, 617), (623, 622, 618, 619), (622, 620, 616, 618), (625, 627, 623, 621), (627, 626, 622, 623), (626, 624, 620, 622), (629, 631, 627, 625), (631, 630, 626, 627), (630, 628, 624, 626), (633, 635, 631, 629), (635, 634, 630, 631), (634, 632, 628, 630), (637, 639, 635, 633), (639, 638, 634, 635), (638, 636, 632, 634), (641, 643, 639, 637), (643, 642, 638, 639), (642, 640, 636, 638), (645, 647, 643, 641), (647, 646, 642, 643), (646, 644, 640, 642), (649, 651, 647, 645), (651, 650, 646, 647), (650, 648, 644, 646), (653, 655, 651, 649), (655, 654, 650, 651), (654, 652, 648, 650), (657, 659, 655, 653), (659, 658, 654, 655), (658, 656, 652, 654), (661, 663, 659, 657), (663, 662, 658, 659), (662, 660, 656, 658), (665, 667, 663, 661), (667, 666, 662, 663), (666, 664, 660, 662), (669, 671, 667, 665), (671, 670, 666, 667), (670, 668, 664, 666), (673, 675, 671, 669), (675, 674, 670, 671), (674, 672, 668, 670), (677, 679, 675, 673), (679, 678, 674, 675), (678, 676, 672, 674), (681, 683, 679, 677), (683, 682, 678, 679), (682, 680, 676, 678), (685, 687, 683, 681), (687, 686, 682, 683), (686, 684, 680, 682), (689, 691, 687, 685), (691, 690, 686, 687), (690, 688, 684, 686), (693, 695, 691, 689), (695, 694, 690, 691), (694, 692, 688, 690), (697, 699, 695, 693), (699, 698, 694, 695), (698, 696, 692, 694), (701, 703, 699, 697), (703, 702, 698, 699), (702, 700, 696, 698), (580, 582, 703, 701), (582, 583, 702, 703), (583, 581, 700, 702), (449, 581, 576, 448), (193, 194, 585, 577), (448, 576, 584, 450), (192, 193, 577, 580), (223, 192, 580, 701), (479, 700, 581, 449), (194, 195, 589, 585), (450, 584, 588, 451), (195, 196, 593, 589), (451, 588, 592, 452), (196, 197, 597, 593), (452, 592, 596, 453), (197, 198, 601, 597), (453, 596, 600, 454), (198, 199, 605, 601), (454, 600, 604, 455), (199, 200, 609, 605), (455, 604, 608, 456), (200, 201, 613, 609), (456, 608, 612, 457), (201, 202, 617, 613), (457, 612, 616, 458), (202, 203, 621, 617), (458, 616, 620, 459), (203, 204, 625, 621), (459, 620, 624, 460), (204, 205, 629, 625), (460, 624, 628, 461), (205, 206, 633, 629), (461, 628, 632, 462), (206, 207, 637, 633), (462, 632, 636, 463), (207, 208, 641, 637), (463, 636, 640, 464), (208, 209, 645, 641), (464, 640, 644, 465), (209, 210, 649, 645), (465, 644, 648, 466), (210, 211, 653, 649), (466, 648, 652, 467), (211, 212, 657, 653), (467, 652, 656, 468), (212, 213, 661, 657), (468, 656, 660, 469), (213, 214, 665, 661), (469, 660, 664, 470), (214, 215, 669, 665), (470, 664, 668, 471), (215, 216, 673, 669), (471, 668, 672, 472), (216, 217, 677, 673), (472, 672, 676, 473), (217, 218, 681, 677), (473, 676, 680, 474), (218, 219, 685, 681), (474, 680, 684, 475), (219, 220, 689, 685), (475, 684, 688, 476), (220, 221, 693, 689), (476, 688, 692, 477), (221, 222, 697, 693), (477, 692, 696, 478), (222, 223, 701, 697), (478, 696, 700, 479), (384, 705, 704, 385), (385, 704, 706, 386), (386, 706, 707, 387), (387, 707, 708, 388), (388, 708, 709, 389), (389, 709, 710, 390), (390, 710, 711, 391), (391, 711, 712, 392), (392, 712, 713, 393), (393, 713, 714, 394), (394, 714, 715, 395), (395, 715, 716, 396), (396, 716, 717, 397), (397, 717, 718, 398), (398, 718, 719, 399), (399, 719, 720, 400), (400, 720, 721, 401), (401, 721, 722, 402), (402, 722, 723, 403), (403, 723, 724, 404), (404, 724, 725, 405), (405, 725, 726, 406), (406, 726, 727, 407), (407, 727, 728, 408), (408, 728, 729, 409), (409, 729, 730, 410), (410, 730, 731, 411), (411, 731, 732, 412), (412, 732, 733, 413), (413, 733, 734, 414), (414, 734, 735, 415), (415, 735, 705, 384)])
me_cylinder.polygons.foreach_set('use_smooth', [True] * 706)
_uv = me_cylinder.uv_layers.new(name='UVMap')
_uv.uv.foreach_set('vector', [0.9033, 0.0, 0.9247, 0.0, 0.9301, 0.0139, 0.9067, 0.0139, 0.256, 0.7264, 0.2708, 0.7442, 0.2627, 0.7524, 0.2464, 0.7329, 0.3371, 0.0, 0.3584, 0.0, 0.355, 0.0139, 0.3316, 0.0139, 0.3811, 0.0, 0.4041, 0.0, 0.4053, 0.0139, 0.3799, 0.0139, 0.4268, 0.0, 0.4481, 0.0, 0.4536, 0.0139, 0.4302, 0.0139, 0.4197, 0.7577, 0.4374, 0.7429, 0.4457, 0.751, 0.4262, 0.7673, 0.05612, 0.0, 0.07532, 0.0, 0.06986, 0.0139, 0.04877, 0.0139, 0.09666, 0.0, 0.1193, 0.0, 0.1182, 0.0139, 0.0933, 0.0139, 0.1424, 0.0, 0.1651, 0.0, 0.1684, 0.0139, 0.1436, 0.0139, 0.1864, 0.0, 0.2056, 0.0, 0.213, 0.0139, 0.1919, 0.0139, 0.5796, 0.0, 0.5988, 0.0004577, 0.5933, 0.01471, 0.5722, 0.01421, 0.6201, 0.000773, 0.6428, 0.0009337, 0.6416, 0.01523, 0.6168, 0.01506, 0.6659, 0.0009337, 0.6885, 0.000773, 0.6919, 0.01506, 0.667, 0.01523, 0.7099, 0.0004577, 0.7291, 0.0, 0.7364, 0.01421, 0.7153, 0.01471, 0.8136, 0.0, 0.8349, 0.0, 0.8316, 0.0139, 0.8081, 0.0139, 0.8576, 0.0, 0.8807, 0.0, 0.8818, 0.0139, 0.8564, 0.0139, 0.3095, 0.6693, 0.3086, 0.6606, 0.3094, 0.6518, 0.3119, 0.6434, 0.316, 0.6356, 0.3215, 0.6287, 0.3283, 0.6231, 0.336, 0.6189, 0.3444, 0.6163, 0.3531, 0.6153, 0.3619, 0.6161, 0.3703, 0.6186, 0.3781, 0.6227, 0.385, 0.6282, 0.3906, 0.635, 0.3948, 0.6427, 0.3974, 0.6511, 0.3984, 0.6599, 0.3976, 0.6686, 0.3951, 0.6771, 0.391, 0.6849, 0.3855, 0.6917, 0.3787, 0.6974, 0.371, 0.7016, 0.3626, 0.7042, 0.3538, 0.7051, 0.3451, 0.7043, 0.3366, 0.7018, 0.3288, 0.6977, 0.322, 0.6922, 0.3163, 0.6855, 0.3121, 0.6777, 0.8807, 0.0, 0.9033, 0.0, 0.9067, 0.0139, 0.8818, 0.0139, 0.9247, 0.0, 0.9439, 0.0, 0.9512, 0.0139, 0.9301, 0.0139, 0.3179, 0.0, 0.3371, 0.0, 0.3316, 0.0139, 0.3105, 0.0139, 0.3584, 0.0, 0.3811, 0.0, 0.3799, 0.0139, 0.355, 0.0139, 0.4041, 0.0, 0.4268, 0.0, 0.4302, 0.0139, 0.4053, 0.0139, 0.4481, 0.0, 0.4674, 0.0, 0.4747, 0.0139, 0.4536, 0.0139, 0.4374, 0.7429, 0.4519, 0.7249, 0.4616, 0.7313, 0.4457, 0.751, 0.07532, 0.0, 0.09666, 0.0, 0.0933, 0.0139, 0.06986, 0.0139, 0.1193, 0.0, 0.1424, 0.0, 0.1436, 0.0139, 0.1182, 0.0139, 0.1651, 0.0, 0.1864, 0.0, 0.1919, 0.0139, 0.1684, 0.0139, 0.4361, 0.5763, 0.4182, 0.5618, 0.4245, 0.5521, 0.4443, 0.568, 0.5988, 0.0004577, 0.6201, 0.000773, 0.6168, 0.01506, 0.5933, 0.01471, 0.6428, 0.0009337, 0.6659, 0.0009337, 0.667, 0.01523, 0.6416, 0.01523, 0.6885, 0.000773, 0.7099, 0.0004577, 0.7153, 0.01471, 0.6919, 0.01506, 0.7944, 0.0, 0.8136, 0.0, 0.8081, 0.0139, 0.787, 0.0139, 0.8349, 0.0, 0.8576, 0.0, 0.8564, 0.0139, 0.8316, 0.0139, 0.8818, 0.0139, 0.9067, 0.0139, 0.9101, 0.0278, 0.883, 0.0278, 0.9067, 0.0139, 0.9301, 0.0139, 0.9356, 0.0278, 0.9101, 0.0278, 0.9301, 0.0139, 0.9512, 0.0139, 0.9586, 0.0278, 0.9356, 0.0278, 0.2464, 0.7329, 0.2627, 0.7524, 0.2546, 0.7607, 0.2369, 0.7395, 0.3105, 0.0139, 0.3316, 0.0139, 0.3261, 0.0278, 0.3032, 0.0278, 0.3316, 0.0139, 0.355, 0.0139, 0.3517, 0.0278, 0.3261, 0.0278, 0.355, 0.0139, 0.3799, 0.0139, 0.3788, 0.0278, 0.3517, 0.0278, 0.3799, 0.0139, 0.4053, 0.0139, 0.4064, 0.0278, 0.3788, 0.0278, 0.4053, 0.0139, 0.4302, 0.0139, 0.4335, 0.0278, 0.4064, 0.0278, 0.4302, 0.0139, 0.4536, 0.0139, 0.4591, 0.0278, 0.4335, 0.0278, 0.4536, 0.0139, 0.4747, 0.0139, 0.482, 0.0278, 0.4591, 0.0278, 0.4262, 0.7673, 0.4457, 0.751, 0.4539, 0.7591, 0.4327, 0.7768, 0.4457, 0.751, 0.4616, 0.7313, 0.4713, 0.7376, 0.4539, 0.7591, 0.04877, 0.0139, 0.06986, 0.0139, 0.06441, 0.0278, 0.04143, 0.0278, 0.06986, 0.0139, 0.0933, 0.0139, 0.08994, 0.0278, 0.06441, 0.0278, 0.0933, 0.0139, 0.1182, 0.0139, 0.117, 0.0278, 0.08994, 0.0278, 0.1182, 0.0139, 0.1436, 0.0139, 0.1447, 0.0278, 0.117, 0.0278, 0.1436, 0.0139, 0.1684, 0.0139, 0.1718, 0.0278, 0.1447, 0.0278, 0.1684, 0.0139, 0.1919, 0.0139, 0.1973, 0.0278, 0.1718, 0.0278, 0.1919, 0.0139, 0.213, 0.0139, 0.2203, 0.0278, 0.1973, 0.0278, 0.4443, 0.568, 0.4245, 0.5521, 0.4309, 0.5424, 0.4524, 0.5598, 0.5722, 0.01421, 0.5933, 0.01471, 0.5879, 0.02897, 0.5649, 0.02842, 0.5933, 0.01471, 0.6168, 0.01506, 0.6134, 0.02934, 0.5879, 0.02897, 0.6168, 0.01506, 0.6416, 0.01523, 0.6405, 0.02954, 0.6134, 0.02934, 0.6416, 0.01523, 0.667, 0.01523, 0.6682, 0.02954, 0.6405, 0.02954, 0.667, 0.01523, 0.6919, 0.01506, 0.6953, 0.02934, 0.6682, 0.02954, 0.6919, 0.01506, 0.7153, 0.01471, 0.7208, 0.02897, 0.6953, 0.02934, 0.7153, 0.01471, 0.7364, 0.01421, 0.7438, 0.02842, 0.7208, 0.02897, 0.787, 0.0139, 0.8081, 0.0139, 0.8027, 0.0278, 0.7797, 0.0278, 0.8081, 0.0139, 0.8316, 0.0139, 0.8282, 0.0278, 0.8027, 0.0278, 0.8316, 0.0139, 0.8564, 0.0139, 0.8553, 0.0278, 0.8282, 0.0278, 0.8564, 0.0139, 0.8818, 0.0139, 0.883, 0.0278, 0.8553, 0.0278, 0.2553, 0.661, 0.2574, 0.6801, 0.2381, 0.6841, 0.2357, 0.6611, 0.2574, 0.6801, 0.2631, 0.6985, 0.245, 0.7062, 0.2381, 0.6841, 0.2631, 0.6985, 0.2723, 0.7154, 0.256, 0.7264, 0.245, 0.7062, 0.2723, 0.7154, 0.2846, 0.7302, 0.2708, 0.7442, 0.256, 0.7264, 0.2846, 0.7302, 0.2996, 0.7422, 0.2888, 0.7587, 0.2708, 0.7442, 0.2996, 0.7422, 0.3166, 0.7512, 0.3092, 0.7694, 0.2888, 0.7587, 0.3166, 0.7512, 0.3351, 0.7566, 0.3314, 0.776, 0.3092, 0.7694, 0.3351, 0.7566, 0.3542, 0.7584, 0.3544, 0.7781, 0.3314, 0.776, 0.3542, 0.7584, 0.3734, 0.7563, 0.3774, 0.7756, 0.3544, 0.7781, 0.3734, 0.7563, 0.3917, 0.7506, 0.3994, 0.7687, 0.3774, 0.7756, 0.3917, 0.7506, 0.4086, 0.7414, 0.4197, 0.7577, 0.3994, 0.7687, 0.4086, 0.7414, 0.4234, 0.7291, 0.4374, 0.7429, 0.4197, 0.7577, 0.4234, 0.7291, 0.4355, 0.7141, 0.4519, 0.7249, 0.4374, 0.7429, 0.4355, 0.7141, 0.4444, 0.6971, 0.4627, 0.7045, 0.4519, 0.7249, 0.4444, 0.6971, 0.4499, 0.6786, 0.4692, 0.6823, 0.4627, 0.7045, 0.4499, 0.6786, 0.4516, 0.6595, 0.4713, 0.6593, 0.4692, 0.6823, 0.4516, 0.6595, 0.4496, 0.6403, 0.4689, 0.6363, 0.4713, 0.6593, 0.4496, 0.6403, 0.4438, 0.622, 0.462, 0.6143, 0.4689, 0.6363, 0.4438, 0.622, 0.4347, 0.6051, 0.4509, 0.594, 0.462, 0.6143, 0.4347, 0.6051, 0.4223, 0.5903, 0.4361, 0.5763, 0.4509, 0.594, 0.4223, 0.5903, 0.4074, 0.5782, 0.4182, 0.5618, 0.4361, 0.5763, 0.4074, 0.5782, 0.3903, 0.5693, 0.3977, 0.551, 0.4182, 0.5618, 0.3903, 0.5693, 0.3719, 0.5638, 0.3756, 0.5445, 0.3977, 0.551, 0.3719, 0.5638, 0.3527, 0.5621, 0.3526, 0.5424, 0.3756, 0.5445, 0.3527, 0.5621, 0.3336, 0.5641, 0.3296, 0.5448, 0.3526, 0.5424, 0.3336, 0.5641, 0.3152, 0.5699, 0.3075, 0.5517, 0.3296, 0.5448, 0.3152, 0.5699, 0.2983, 0.5791, 0.2873, 0.5628, 0.3075, 0.5517, 0.2983, 0.5791, 0.2836, 0.5914, 0.2695, 0.5776, 0.2873, 0.5628, 0.2836, 0.5914, 0.2715, 0.6063, 0.255, 0.5955, 0.2695, 0.5776, 0.2715, 0.6063, 0.2625, 0.6234, 0.2443, 0.616, 0.255, 0.5955, 0.2625, 0.6234, 0.2571, 0.6418, 0.2377, 0.6381, 0.2443, 0.616, 0.2571, 0.6418, 0.2553, 0.661, 0.2357, 0.6611, 0.2377, 0.6381, 0.2745, 0.6608, 0.2761, 0.6762, 0.2574, 0.6801, 0.2553, 0.661, 0.2761, 0.6762, 0.2807, 0.691, 0.2631, 0.6985, 0.2574, 0.6801, 0.2807, 0.691, 0.2881, 0.7046, 0.2723, 0.7154, 0.2631, 0.6985, 0.2881, 0.7046, 0.2981, 0.7165, 0.2846, 0.7302, 0.2723, 0.7154, 0.2981, 0.7165, 0.3101, 0.7262, 0.2996, 0.7422, 0.2846, 0.7302, 0.3101, 0.7262, 0.3238, 0.7334, 0.3166, 0.7512, 0.2996, 0.7422, 0.3238, 0.7334, 0.3387, 0.7378, 0.3351, 0.7566, 0.3166, 0.7512, 0.3387, 0.7378, 0.3541, 0.7392, 0.3542, 0.7584, 0.3351, 0.7566, 0.3541, 0.7392, 0.3695, 0.7376, 0.3734, 0.7563, 0.3542, 0.7584, 0.3695, 0.7376, 0.3843, 0.733, 0.3917, 0.7506, 0.3734, 0.7563, 0.3843, 0.733, 0.3979, 0.7256, 0.4086, 0.7414, 0.3917, 0.7506, 0.3979, 0.7256, 0.4098, 0.7156, 0.4234, 0.7291, 0.4086, 0.7414, 0.4098, 0.7156, 0.4195, 0.7036, 0.4355, 0.7141, 0.4234, 0.7291, 0.4195, 0.7036, 0.4267, 0.6899, 0.4444, 0.6971, 0.4355, 0.7141, 0.4267, 0.6899, 0.4311, 0.675, 0.4499, 0.6786, 0.4444, 0.6971, 0.4311, 0.675, 0.4325, 0.6596, 0.4516, 0.6595, 0.4499, 0.6786, 0.4325, 0.6596, 0.4308, 0.6442, 0.4496, 0.6403, 0.4516, 0.6595, 0.4308, 0.6442, 0.4262, 0.6294, 0.4438, 0.622, 0.4496, 0.6403, 0.4262, 0.6294, 0.4188, 0.6158, 0.4347, 0.6051, 0.4438, 0.622, 0.4188, 0.6158, 0.4089, 0.6039, 0.4223, 0.5903, 0.4347, 0.6051, 0.4089, 0.6039, 0.3969, 0.5942, 0.4074, 0.5782, 0.4223, 0.5903, 0.3969, 0.5942, 0.3831, 0.587, 0.3903, 0.5693, 0.4074, 0.5782, 0.3831, 0.587, 0.3683, 0.5826, 0.3719, 0.5638, 0.3903, 0.5693, 0.3683, 0.5826, 0.3529, 0.5812, 0.3527, 0.5621, 0.3719, 0.5638, 0.3529, 0.5812, 0.3375, 0.5829, 0.3336, 0.5641, 0.3527, 0.5621, 0.3375, 0.5829, 0.3227, 0.5875, 0.3152, 0.5699, 0.3336, 0.5641, 0.3227, 0.5875, 0.3091, 0.5949, 0.2983, 0.5791, 0.3152, 0.5699, 0.3091, 0.5949, 0.2972, 0.6048, 0.2836, 0.5914, 0.2983, 0.5791, 0.2972, 0.6048, 0.2875, 0.6169, 0.2715, 0.6063, 0.2836, 0.5914, 0.2875, 0.6169, 0.2803, 0.6306, 0.2625, 0.6234, 0.2715, 0.6063, 0.2803, 0.6306, 0.2759, 0.6454, 0.2571, 0.6418, 0.2625, 0.6234, 0.2759, 0.6454, 0.2745, 0.6608, 0.2553, 0.661, 0.2571, 0.6418, 0.2921, 0.6607, 0.2934, 0.6727, 0.2761, 0.6762, 0.2745, 0.6608, 0.2934, 0.6727, 0.297, 0.6841, 0.2807, 0.691, 0.2761, 0.6762, 0.297, 0.6841, 0.3027, 0.6947, 0.2881, 0.7046, 0.2807, 0.691, 0.3027, 0.6947, 0.3104, 0.7039, 0.2981, 0.7165, 0.2881, 0.7046, 0.3104, 0.7039, 0.3198, 0.7115, 0.3101, 0.7262, 0.2981, 0.7165, 0.3198, 0.7115, 0.3304, 0.7171, 0.3238, 0.7334, 0.3101, 0.7262, 0.3304, 0.7171, 0.342, 0.7205, 0.3387, 0.7378, 0.3238, 0.7334, 0.342, 0.7205, 0.3539, 0.7216, 0.3541, 0.7392, 0.3387, 0.7378, 0.3539, 0.7216, 0.3659, 0.7203, 0.3695, 0.7376, 0.3541, 0.7392, 0.3659, 0.7203, 0.3774, 0.7167, 0.3843, 0.733, 0.3695, 0.7376, 0.3774, 0.7167, 0.3879, 0.711, 0.3979, 0.7256, 0.3843, 0.733, 0.3879, 0.711, 0.3972, 0.7033, 0.4098, 0.7156, 0.3979, 0.7256, 0.3972, 0.7033, 0.4047, 0.6939, 0.4195, 0.7036, 0.4098, 0.7156, 0.4047, 0.6939, 0.4103, 0.6833, 0.4267, 0.6899, 0.4195, 0.7036, 0.4103, 0.6833, 0.4137, 0.6717, 0.4311, 0.675, 0.4267, 0.6899, 0.4137, 0.6717, 0.4148, 0.6598, 0.4325, 0.6596, 0.4311, 0.675, 0.4148, 0.6598, 0.4135, 0.6478, 0.4308, 0.6442, 0.4325, 0.6596, 0.4135, 0.6478, 0.41, 0.6363, 0.4262, 0.6294, 0.4308, 0.6442, 0.41, 0.6363, 0.4042, 0.6258, 0.4188, 0.6158, 0.4262, 0.6294, 0.4042, 0.6258, 0.3965, 0.6165, 0.4089, 0.6039, 0.4188, 0.6158, 0.3965, 0.6165, 0.3872, 0.609, 0.3969, 0.5942, 0.4089, 0.6039, 0.3872, 0.609, 0.3765, 0.6034, 0.3831, 0.587, 0.3969, 0.5942, 0.3765, 0.6034, 0.365, 0.6, 0.3683, 0.5826, 0.3831, 0.587, 0.365, 0.6, 0.353, 0.5989, 0.3529, 0.5812, 0.3683, 0.5826, 0.353, 0.5989, 0.341, 0.6002, 0.3375, 0.5829, 0.3529, 0.5812, 0.341, 0.6002, 0.3296, 0.6037, 0.3227, 0.5875, 0.3375, 0.5829, 0.3296, 0.6037, 0.319, 0.6095, 0.3091, 0.5949, 0.3227, 0.5875, 0.319, 0.6095, 0.3098, 0.6172, 0.2972, 0.6048, 0.3091, 0.5949, 0.3098, 0.6172, 0.3022, 0.6265, 0.2875, 0.6169, 0.2972, 0.6048, 0.3022, 0.6265, 0.2966, 0.6372, 0.2803, 0.6306, 0.2875, 0.6169, 0.2966, 0.6372, 0.2932, 0.6487, 0.2759, 0.6454, 0.2803, 0.6306, 0.2932, 0.6487, 0.2921, 0.6607, 0.2745, 0.6608, 0.2759, 0.6454, 0.9183, 0.1277, 0.8857, 0.1277, 0.8855, 0.1029, 0.9176, 0.1029, 0.9176, 0.1029, 0.8855, 0.1029, 0.8849, 0.07504, 0.9158, 0.07504, 0.9158, 0.07504, 0.8849, 0.07504, 0.8841, 0.0516, 0.9133, 0.0516, 0.9489, 0.1277, 0.9183, 0.1277, 0.9176, 0.1029, 0.9479, 0.1029, 0.9479, 0.1029, 0.9176, 0.1029, 0.9158, 0.07504, 0.9449, 0.07504, 0.9449, 0.07504, 0.9158, 0.07504, 0.9133, 0.0516, 0.9409, 0.0516, 0.9765, 0.1277, 0.9489, 0.1277, 0.9479, 0.1029, 0.9751, 0.1029, 0.9751, 0.1029, 0.9479, 0.1029, 0.9449, 0.07504, 0.9711, 0.07504, 0.9711, 0.07504, 0.9449, 0.07504, 0.9409, 0.0516, 0.9657, 0.0516, 0.2852, 0.1277, 0.2617, 0.1277, 0.2635, 0.1029, 0.2867, 0.1029, 0.9982, 0.1029, 0.9751, 0.1029, 0.9711, 0.07504, 0.9934, 0.07504, 0.9934, 0.07504, 0.9711, 0.07504, 0.9657, 0.0516, 0.9868, 0.0516, 0.3128, 0.1277, 0.2852, 0.1277, 0.2867, 0.1029, 0.3139, 0.1029, 0.3139, 0.1029, 0.2867, 0.1029, 0.2906, 0.07504, 0.3168, 0.07504, 0.3168, 0.07504, 0.2906, 0.07504, 0.296, 0.0516, 0.3208, 0.0516, 0.3435, 0.1277, 0.3128, 0.1277, 0.3139, 0.1029, 0.3441, 0.1029, 0.3441, 0.1029, 0.3139, 0.1029, 0.3168, 0.07504, 0.3459, 0.07504, 0.3459, 0.07504, 0.3168, 0.07504, 0.3208, 0.0516, 0.3484, 0.0516, 0.376, 0.1277, 0.3435, 0.1277, 0.3441, 0.1029, 0.3762, 0.1029, 0.3762, 0.1029, 0.3441, 0.1029, 0.3459, 0.07504, 0.3768, 0.07504, 0.3768, 0.07504, 0.3459, 0.07504, 0.3484, 0.0516, 0.3777, 0.0516, 0.4092, 0.1277, 0.376, 0.1277, 0.3762, 0.1029, 0.409, 0.1029, 0.409, 0.1029, 0.3762, 0.1029, 0.3768, 0.07504, 0.4084, 0.07504, 0.4084, 0.07504, 0.3768, 0.07504, 0.3777, 0.0516, 0.4075, 0.0516, 0.4417, 0.1277, 0.4092, 0.1277, 0.409, 0.1029, 0.4411, 0.1029, 0.4411, 0.1029, 0.409, 0.1029, 0.4084, 0.07504, 0.4393, 0.07504, 0.4393, 0.07504, 0.4084, 0.07504, 0.4075, 0.0516, 0.4368, 0.0516, 0.4724, 0.1277, 0.4417, 0.1277, 0.4411, 0.1029, 0.4713, 0.1029, 0.4713, 0.1029, 0.4411, 0.1029, 0.4393, 0.07504, 0.4684, 0.07504, 0.4684, 0.07504, 0.4393, 0.07504, 0.4368, 0.0516, 0.4644, 0.0516, 0.5, 0.1277, 0.4724, 0.1277, 0.4713, 0.1029, 0.4985, 0.1029, 0.4985, 0.1029, 0.4713, 0.1029, 0.4684, 0.07504, 0.4946, 0.07504, 0.4946, 0.07504, 0.4684, 0.07504, 0.4644, 0.0516, 0.4892, 0.0516, 0.5235, 0.1277, 0.5, 0.1277, 0.4985, 0.1029, 0.5217, 0.1029, 0.5217, 0.1029, 0.4985, 0.1029, 0.4946, 0.07504, 0.5169, 0.07504, 0.5169, 0.07504, 0.4946, 0.07504, 0.4892, 0.0516, 0.5103, 0.0516, 0.02347, 0.1277, 0.0, 0.1277, 0.001768, 0.1029, 0.02492, 0.1029, 0.02492, 0.1029, 0.001768, 0.1029, 0.006598, 0.07504, 0.02888, 0.07504, 0.02888, 0.07504, 0.006598, 0.07504, 0.0132, 0.0516, 0.0343, 0.0516, 0.05106, 0.1277, 0.02347, 0.1277, 0.02492, 0.1029, 0.05214, 0.1029, 0.05214, 0.1029, 0.02492, 0.1029, 0.02888, 0.07504, 0.05509, 0.07504, 0.05509, 0.07504, 0.02888, 0.07504, 0.0343, 0.0516, 0.05911, 0.0516, 0.08172, 0.1277, 0.05106, 0.1277, 0.05214, 0.1029, 0.08239, 0.1029, 0.08239, 0.1029, 0.05214, 0.1029, 0.05509, 0.07504, 0.0842, 0.07504, 0.0842, 0.07504, 0.05509, 0.07504, 0.05911, 0.0516, 0.08668, 0.0516, 0.1143, 0.1277, 0.08172, 0.1277, 0.08239, 0.1029, 0.1145, 0.1029, 0.1145, 0.1029, 0.08239, 0.1029, 0.0842, 0.07504, 0.1151, 0.07504, 0.1151, 0.07504, 0.0842, 0.07504, 0.08668, 0.0516, 0.1159, 0.0516, 0.1475, 0.1277, 0.1143, 0.1277, 0.1145, 0.1029, 0.1472, 0.1029, 0.1472, 0.1029, 0.1145, 0.1029, 0.1151, 0.07504, 0.1466, 0.07504, 0.1466, 0.07504, 0.1151, 0.07504, 0.1159, 0.0516, 0.1458, 0.0516, 0.18, 0.1277, 0.1475, 0.1277, 0.1472, 0.1029, 0.1793, 0.1029, 0.1793, 0.1029, 0.1472, 0.1029, 0.1466, 0.07504, 0.1775, 0.07504, 0.1775, 0.07504, 0.1466, 0.07504, 0.1458, 0.0516, 0.1751, 0.0516, 0.2107, 0.1277, 0.18, 0.1277, 0.1793, 0.1029, 0.2096, 0.1029, 0.2096, 0.1029, 0.1793, 0.1029, 0.1775, 0.07504, 0.2066, 0.07504, 0.2066, 0.07504, 0.1775, 0.07504, 0.1751, 0.0516, 0.2026, 0.0516, 0.2383, 0.1277, 0.2107, 0.1277, 0.2096, 0.1029, 0.2368, 0.1029, 0.2368, 0.1029, 0.2096, 0.1029, 0.2066, 0.07504, 0.2329, 0.07504, 0.2329, 0.07504, 0.2066, 0.07504, 0.2026, 0.0516, 0.2274, 0.0516, 0.5469, 0.1291, 0.5235, 0.1282, 0.5252, 0.1034, 0.5484, 0.1042, 0.5484, 0.1042, 0.5252, 0.1034, 0.5301, 0.07538, 0.5523, 0.07617, 0.5523, 0.07617, 0.5301, 0.07538, 0.5367, 0.05177, 0.5578, 0.05252, 0.5745, 0.1297, 0.5469, 0.1291, 0.5484, 0.1042, 0.5756, 0.1048, 0.5756, 0.1048, 0.5484, 0.1042, 0.5523, 0.07617, 0.5786, 0.0768, 0.5786, 0.0768, 0.5523, 0.07617, 0.5578, 0.05252, 0.5826, 0.05311, 0.6052, 0.1302, 0.5745, 0.1297, 0.5756, 0.1048, 0.6059, 0.1053, 0.6059, 0.1053, 0.5756, 0.1048, 0.5786, 0.0768, 0.6077, 0.07723, 0.6077, 0.07723, 0.5786, 0.0768, 0.5826, 0.05311, 0.6101, 0.05352, 0.6377, 0.1304, 0.6052, 0.1302, 0.6059, 0.1053, 0.638, 0.1055, 0.638, 0.1055, 0.6059, 0.1053, 0.6077, 0.07723, 0.6386, 0.07745, 0.6386, 0.07745, 0.6077, 0.07723, 0.6101, 0.05352, 0.6394, 0.05372, 0.6709, 0.1304, 0.6377, 0.1304, 0.638, 0.1055, 0.6707, 0.1055, 0.6707, 0.1055, 0.638, 0.1055, 0.6386, 0.07745, 0.6701, 0.07745, 0.6701, 0.07745, 0.6386, 0.07745, 0.6394, 0.05372, 0.6693, 0.05372, 0.7035, 0.1302, 0.6709, 0.1304, 0.6707, 0.1055, 0.7028, 0.1053, 0.7028, 0.1053, 0.6707, 0.1055, 0.6701, 0.07745, 0.701, 0.07723, 0.701, 0.07723, 0.6701, 0.07745, 0.6693, 0.05372, 0.6985, 0.05352, 0.7341, 0.1297, 0.7035, 0.1302, 0.7028, 0.1053, 0.7331, 0.1048, 0.7331, 0.1048, 0.7028, 0.1053, 0.701, 0.07723, 0.7301, 0.0768, 0.7301, 0.0768, 0.701, 0.07723, 0.6985, 0.05352, 0.7261, 0.05311, 0.7617, 0.1291, 0.7341, 0.1297, 0.7331, 0.1048, 0.7603, 0.1042, 0.7603, 0.1042, 0.7331, 0.1048, 0.7301, 0.0768, 0.7563, 0.07617, 0.7563, 0.07617, 0.7301, 0.0768, 0.7261, 0.05311, 0.7509, 0.05252, 0.7893, 0.1277, 0.7617, 0.1277, 0.7632, 0.1029, 0.7904, 0.1029, 0.7904, 0.1029, 0.7632, 0.1029, 0.7671, 0.07504, 0.7934, 0.07504, 0.7934, 0.07504, 0.7671, 0.07504, 0.7726, 0.0516, 0.7974, 0.0516, 0.82, 0.1277, 0.7893, 0.1277, 0.7904, 0.1029, 0.8207, 0.1029, 0.8207, 0.1029, 0.7904, 0.1029, 0.7934, 0.07504, 0.8225, 0.07504, 0.8225, 0.07504, 0.7934, 0.07504, 0.7974, 0.0516, 0.8249, 0.0516, 0.8525, 0.1277, 0.82, 0.1277, 0.8207, 0.1029, 0.8528, 0.1029, 0.8528, 0.1029, 0.8207, 0.1029, 0.8225, 0.07504, 0.8534, 0.07504, 0.8534, 0.07504, 0.8225, 0.07504, 0.8249, 0.0516, 0.8542, 0.0516, 0.8857, 0.1277, 0.8525, 0.1277, 0.8528, 0.1029, 0.8855, 0.1029, 0.8855, 0.1029, 0.8528, 0.1029, 0.8534, 0.07504, 0.8849, 0.07504, 0.8849, 0.07504, 0.8534, 0.07504, 0.8542, 0.0516, 0.8841, 0.0516, 0.883, 0.0278, 0.9101, 0.0278, 0.9133, 0.0516, 0.8841, 0.0516, 0.9183, 0.2712, 0.9183, 0.1277, 0.9489, 0.1277, 0.9489, 0.2712, 0.9101, 0.0278, 0.9356, 0.0278, 0.9409, 0.0516, 0.9133, 0.0516, 0.8857, 0.2712, 0.8857, 0.1277, 0.9183, 0.1277, 0.9183, 0.2712, 0.8525, 0.2712, 0.8525, 0.1277, 0.8857, 0.1277, 0.8857, 0.2712, 0.8553, 0.0278, 0.883, 0.0278, 0.8841, 0.0516, 0.8542, 0.0516, 0.9489, 0.2712, 0.9489, 0.1277, 0.9765, 0.1277, 0.9765, 0.2712, 0.9356, 0.0278, 0.9586, 0.0278, 0.9657, 0.0516, 0.9409, 0.0516, 0.9765, 0.2712, 0.9765, 0.1277, 1.0, 0.1277, 1.0, 0.2712, 0.9586, 0.0278, 0.9781, 0.0278, 0.9868, 0.0516, 0.9657, 0.0516, 0.2852, 0.2712, 0.2852, 0.1277, 0.3128, 0.1277, 0.3128, 0.2712, 0.3032, 0.0278, 0.3261, 0.0278, 0.3208, 0.0516, 0.296, 0.0516, 0.3128, 0.2712, 0.3128, 0.1277, 0.3435, 0.1277, 0.3435, 0.2712, 0.3261, 0.0278, 0.3517, 0.0278, 0.3484, 0.0516, 0.3208, 0.0516, 0.3435, 0.2712, 0.3435, 0.1277, 0.376, 0.1277, 0.376, 0.2712, 0.3517, 0.0278, 0.3788, 0.0278, 0.3777, 0.0516, 0.3484, 0.0516, 0.376, 0.2712, 0.376, 0.1277, 0.4092, 0.1277, 0.4092, 0.2712, 0.3788, 0.0278, 0.4064, 0.0278, 0.4075, 0.0516, 0.3777, 0.0516, 0.4092, 0.2712, 0.4092, 0.1277, 0.4417, 0.1277, 0.4417, 0.2712, 0.4064, 0.0278, 0.4335, 0.0278, 0.4368, 0.0516, 0.4075, 0.0516, 0.4417, 0.2712, 0.4417, 0.1277, 0.4724, 0.1277, 0.4724, 0.2712, 0.4335, 0.0278, 0.4591, 0.0278, 0.4644, 0.0516, 0.4368, 0.0516, 0.4724, 0.2712, 0.4724, 0.1277, 0.5, 0.1277, 0.5, 0.2712, 0.4591, 0.0278, 0.482, 0.0278, 0.4892, 0.0516, 0.4644, 0.0516, 0.5, 0.2712, 0.5, 0.1277, 0.5235, 0.1277, 0.5235, 0.2712, 0.482, 0.0278, 0.5016, 0.0278, 0.5103, 0.0516, 0.4892, 0.0516, 0.0, 0.2712, 0.0, 0.1277, 0.02347, 0.1277, 0.02347, 0.2712, 0.02188, 0.0278, 0.04143, 0.0278, 0.0343, 0.0516, 0.0132, 0.0516, 0.02347, 0.2712, 0.02347, 0.1277, 0.05106, 0.1277, 0.05106, 0.2712, 0.04143, 0.0278, 0.06441, 0.0278, 0.05911, 0.0516, 0.0343, 0.0516, 0.05106, 0.2712, 0.05106, 0.1277, 0.08172, 0.1277, 0.08172, 0.2712, 0.06441, 0.0278, 0.08994, 0.0278, 0.08668, 0.0516, 0.05911, 0.0516, 0.08172, 0.2712, 0.08172, 0.1277, 0.1143, 0.1277, 0.1143, 0.2712, 0.08994, 0.0278, 0.117, 0.0278, 0.1159, 0.0516, 0.08668, 0.0516, 0.1143, 0.2712, 0.1143, 0.1277, 0.1475, 0.1277, 0.1475, 0.2712, 0.117, 0.0278, 0.1447, 0.0278, 0.1458, 0.0516, 0.1159, 0.0516, 0.1475, 0.2712, 0.1475, 0.1277, 0.18, 0.1277, 0.18, 0.2712, 0.1447, 0.0278, 0.1718, 0.0278, 0.1751, 0.0516, 0.1458, 0.0516, 0.18, 0.2712, 0.18, 0.1277, 0.2107, 0.1277, 0.2107, 0.2712, 0.1718, 0.0278, 0.1973, 0.0278, 0.2026, 0.0516, 0.1751, 0.0516, 0.2107, 0.2712, 0.2107, 0.1277, 0.2383, 0.1277, 0.2383, 0.2712, 0.1973, 0.0278, 0.2203, 0.0278, 0.2274, 0.0516, 0.2026, 0.0516, 0.2383, 0.2712, 0.2383, 0.1277, 0.2617, 0.1277, 0.2617, 0.2712, 0.5454, 0.02772, 0.5649, 0.02842, 0.5578, 0.05252, 0.5367, 0.05177, 0.5469, 0.2724, 0.5469, 0.1291, 0.5745, 0.1297, 0.5745, 0.2731, 0.5649, 0.02842, 0.5879, 0.02897, 0.5826, 0.05311, 0.5578, 0.05252, 0.5745, 0.2731, 0.5745, 0.1297, 0.6052, 0.1302, 0.6052, 0.2736, 0.5879, 0.02897, 0.6134, 0.02934, 0.6101, 0.05352, 0.5826, 0.05311, 0.6052, 0.2736, 0.6052, 0.1302, 0.6377, 0.1304, 0.6377, 0.2738, 0.6134, 0.02934, 0.6405, 0.02954, 0.6394, 0.05372, 0.6101, 0.05352, 0.6377, 0.2738, 0.6377, 0.1304, 0.6709, 0.1304, 0.6709, 0.2738, 0.6405, 0.02954, 0.6682, 0.02954, 0.6693, 0.05372, 0.6394, 0.05372, 0.6709, 0.2738, 0.6709, 0.1304, 0.7035, 0.1302, 0.7035, 0.2736, 0.6682, 0.02954, 0.6953, 0.02934, 0.6985, 0.05352, 0.6693, 0.05372, 0.7035, 0.2736, 0.7035, 0.1302, 0.7341, 0.1297, 0.7341, 0.2731, 0.6953, 0.02934, 0.7208, 0.02897, 0.7261, 0.05311, 0.6985, 0.05352, 0.7341, 0.2731, 0.7341, 0.1297, 0.7617, 0.1291, 0.7617, 0.2724, 0.7208, 0.02897, 0.7438, 0.02842, 0.7509, 0.05252, 0.7261, 0.05311, 0.7617, 0.2712, 0.7617, 0.1277, 0.7893, 0.1277, 0.7893, 0.2712, 0.7797, 0.0278, 0.8027, 0.0278, 0.7974, 0.0516, 0.7726, 0.0516, 0.7893, 0.2712, 0.7893, 0.1277, 0.82, 0.1277, 0.82, 0.2712, 0.8027, 0.0278, 0.8282, 0.0278, 0.8249, 0.0516, 0.7974, 0.0516, 0.82, 0.2712, 0.82, 0.1277, 0.8525, 0.1277, 0.8525, 0.2712, 0.8282, 0.0278, 0.8553, 0.0278, 0.8542, 0.0516, 0.8249, 0.0516, 0.3086, 0.6606, 0.3095, 0.6693, 0.2934, 0.6727, 0.2921, 0.6607, 0.3095, 0.6693, 0.3121, 0.6777, 0.297, 0.6841, 0.2934, 0.6727, 0.3121, 0.6777, 0.3163, 0.6855, 0.3027, 0.6947, 0.297, 0.6841, 0.3163, 0.6855, 0.322, 0.6922, 0.3104, 0.7039, 0.3027, 0.6947, 0.322, 0.6922, 0.3288, 0.6977, 0.3198, 0.7115, 0.3104, 0.7039, 0.3288, 0.6977, 0.3366, 0.7018, 0.3304, 0.7171, 0.3198, 0.7115, 0.3366, 0.7018, 0.3451, 0.7043, 0.342, 0.7205, 0.3304, 0.7171, 0.3451, 0.7043, 0.3538, 0.7051, 0.3539, 0.7216, 0.342, 0.7205, 0.3538, 0.7051, 0.3626, 0.7042, 0.3659, 0.7203, 0.3539, 0.7216, 0.3626, 0.7042, 0.371, 0.7016, 0.3774, 0.7167, 0.3659, 0.7203, 0.371, 0.7016, 0.3787, 0.6974, 0.3879, 0.711, 0.3774, 0.7167, 0.3787, 0.6974, 0.3855, 0.6917, 0.3972, 0.7033, 0.3879, 0.711, 0.3855, 0.6917, 0.391, 0.6849, 0.4047, 0.6939, 0.3972, 0.7033, 0.391, 0.6849, 0.3951, 0.6771, 0.4103, 0.6833, 0.4047, 0.6939, 0.3951, 0.6771, 0.3976, 0.6686, 0.4137, 0.6717, 0.4103, 0.6833, 0.3976, 0.6686, 0.3984, 0.6599, 0.4148, 0.6598, 0.4137, 0.6717, 0.3984, 0.6599, 0.3974, 0.6511, 0.4135, 0.6478, 0.4148, 0.6598, 0.3974, 0.6511, 0.3948, 0.6427, 0.41, 0.6363, 0.4135, 0.6478, 0.3948, 0.6427, 0.3906, 0.635, 0.4042, 0.6258, 0.41, 0.6363, 0.3906, 0.635, 0.385, 0.6282, 0.3965, 0.6165, 0.4042, 0.6258, 0.385, 0.6282, 0.3781, 0.6227, 0.3872, 0.609, 0.3965, 0.6165, 0.3781, 0.6227, 0.3703, 0.6186, 0.3765, 0.6034, 0.3872, 0.609, 0.3703, 0.6186, 0.3619, 0.6161, 0.365, 0.6, 0.3765, 0.6034, 0.3619, 0.6161, 0.3531, 0.6153, 0.353, 0.5989, 0.365, 0.6, 0.3531, 0.6153, 0.3444, 0.6163, 0.341, 0.6002, 0.353, 0.5989, 0.3444, 0.6163, 0.336, 0.6189, 0.3296, 0.6037, 0.341, 0.6002, 0.336, 0.6189, 0.3283, 0.6231, 0.319, 0.6095, 0.3296, 0.6037, 0.3283, 0.6231, 0.3215, 0.6287, 0.3098, 0.6172, 0.319, 0.6095, 0.3215, 0.6287, 0.316, 0.6356, 0.3022, 0.6265, 0.3098, 0.6172, 0.316, 0.6356, 0.3119, 0.6434, 0.2966, 0.6372, 0.3022, 0.6265, 0.3119, 0.6434, 0.3094, 0.6518, 0.2932, 0.6487, 0.2966, 0.6372, 0.3094, 0.6518, 0.3086, 0.6606, 0.2921, 0.6607, 0.2932, 0.6487, 0.9033, 0.5424, 0.9067, 0.5285, 0.9301, 0.5285, 0.9247, 0.5424, 0.01935, 0.5955, 0.009676, 0.5892, 0.02562, 0.5694, 0.03387, 0.5776, 0.3371, 0.5424, 0.3316, 0.5285, 0.355, 0.5285, 0.3584, 0.5424, 0.3811, 0.5424, 0.3799, 0.5285, 0.4053, 0.5285, 0.4041, 0.5424, 0.4268, 0.5424, 0.4302, 0.5285, 0.4536, 0.5285, 0.4481, 0.5424, 0.1825, 0.5618, 0.1889, 0.5521, 0.2086, 0.568, 0.2005, 0.5763, 0.05612, 0.5424, 0.04877, 0.5285, 0.06986, 0.5285, 0.07532, 0.5424, 0.09666, 0.5424, 0.0933, 0.5285, 0.1182, 0.5285, 0.1193, 0.5424, 0.1424, 0.5424, 0.1436, 0.5285, 0.1684, 0.5285, 0.1651, 0.5424, 0.1864, 0.5424, 0.1919, 0.5285, 0.213, 0.5285, 0.2056, 0.5424, 0.184, 0.7577, 0.1905, 0.7673, 0.1683, 0.7794, 0.1638, 0.7687, 0.6201, 0.5428, 0.6168, 0.5293, 0.6416, 0.5295, 0.6428, 0.543, 0.6659, 0.543, 0.667, 0.5295, 0.6919, 0.5293, 0.6885, 0.5428, 0.05312, 0.7587, 0.04676, 0.7684, 0.02703, 0.7524, 0.03515, 0.7442, 0.8136, 0.5424, 0.8081, 0.5285, 0.8316, 0.5285, 0.8349, 0.5424, 0.8576, 0.5424, 0.8564, 0.5285, 0.8818, 0.5285, 0.8807, 0.5424, 0.07374, 0.6518, 0.07622, 0.6434, 0.08031, 0.6356, 0.08584, 0.6287, 0.0926, 0.6231, 0.1003, 0.6189, 0.1087, 0.6163, 0.1175, 0.6153, 0.1262, 0.6161, 0.1347, 0.6186, 0.1425, 0.6227, 0.1493, 0.6282, 0.155, 0.635, 0.1592, 0.6427, 0.1618, 0.6511, 0.1627, 0.6599, 0.1619, 0.6686, 0.1594, 0.6771, 0.1553, 0.6849, 0.1498, 0.6917, 0.143, 0.6974, 0.1353, 0.7016, 0.1269, 0.7042, 0.1182, 0.7051, 0.1094, 0.7043, 0.101, 0.7018, 0.09318, 0.6977, 0.08633, 0.6922, 0.0807, 0.6855, 0.07649, 0.6777, 0.07387, 0.6693, 0.07294, 0.6606, 0.8807, 0.5424, 0.8818, 0.5285, 0.9067, 0.5285, 0.9033, 0.5424, 0.9247, 0.5424, 0.9301, 0.5285, 0.9512, 0.5285, 0.9439, 0.5424, 0.3179, 0.5424, 0.3105, 0.5285, 0.3316, 0.5285, 0.3371, 0.5424, 0.3584, 0.5424, 0.355, 0.5285, 0.3799, 0.5285, 0.3811, 0.5424, 0.4041, 0.5424, 0.4053, 0.5285, 0.4302, 0.5285, 0.4268, 0.5424, 0.4481, 0.5424, 0.4536, 0.5285, 0.4747, 0.5285, 0.4674, 0.5424, 0.2005, 0.5763, 0.2086, 0.568, 0.2249, 0.5875, 0.2153, 0.594, 0.07532, 0.5424, 0.06986, 0.5285, 0.0933, 0.5285, 0.09666, 0.5424, 0.1193, 0.5424, 0.1182, 0.5285, 0.1436, 0.5285, 0.1424, 0.5424, 0.1651, 0.5424, 0.1684, 0.5285, 0.1919, 0.5285, 0.1864, 0.5424, 0.2018, 0.7429, 0.21, 0.751, 0.1905, 0.7673, 0.184, 0.7577, 0.5988, 0.5425, 0.5933, 0.529, 0.6168, 0.5293, 0.6201, 0.5428, 0.6428, 0.543, 0.6416, 0.5295, 0.667, 0.5295, 0.6659, 0.543, 0.6885, 0.5428, 0.6919, 0.5293, 0.7153, 0.529, 0.7099, 0.5425, 0.7944, 0.5424, 0.787, 0.5285, 0.8081, 0.5285, 0.8136, 0.5424, 0.8349, 0.5424, 0.8316, 0.5285, 0.8564, 0.5285, 0.8576, 0.5424, 0.8818, 0.5285, 0.883, 0.5146, 0.9101, 0.5146, 0.9067, 0.5285, 0.9067, 0.5285, 0.9101, 0.5146, 0.9356, 0.5146, 0.9301, 0.5285, 0.9301, 0.5285, 0.9356, 0.5146, 0.9586, 0.5146, 0.9512, 0.5285, 0.009676, 0.5892, -1.26e-08, 0.5828, 0.01737, 0.5613, 0.02562, 0.5694, 0.3105, 0.5285, 0.3032, 0.5146, 0.3261, 0.5146, 0.3316, 0.5285, 0.3316, 0.5285, 0.3261, 0.5146, 0.3517, 0.5146, 0.355, 0.5285, 0.355, 0.5285, 0.3517, 0.5146, 0.3788, 0.5146, 0.3799, 0.5285, 0.3799, 0.5285, 0.3788, 0.5146, 0.4064, 0.5146, 0.4053, 0.5285, 0.4053, 0.5285, 0.4064, 0.5146, 0.4335, 0.5146, 0.4302, 0.5285, 0.4302, 0.5285, 0.4335, 0.5146, 0.4591, 0.5146, 0.4536, 0.5285, 0.4536, 0.5285, 0.4591, 0.5146, 0.482, 0.5146, 0.4747, 0.5285, 0.1889, 0.5521, 0.1952, 0.5424, 0.2167, 0.5598, 0.2086, 0.568, 0.2086, 0.568, 0.2167, 0.5598, 0.2344, 0.581, 0.2249, 0.5875, 0.04877, 0.5285, 0.04143, 0.5146, 0.06441, 0.5146, 0.06986, 0.5285, 0.06986, 0.5285, 0.06441, 0.5146, 0.08994, 0.5146, 0.0933, 0.5285, 0.0933, 0.5285, 0.08994, 0.5146, 0.117, 0.5146, 0.1182, 0.5285, 0.1182, 0.5285, 0.117, 0.5146, 0.1447, 0.5146, 0.1436, 0.5285, 0.1436, 0.5285, 0.1447, 0.5146, 0.1718, 0.5146, 0.1684, 0.5285, 0.1684, 0.5285, 0.1718, 0.5146, 0.1973, 0.5146, 0.1919, 0.5285, 0.1919, 0.5285, 0.1973, 0.5146, 0.2203, 0.5146, 0.213, 0.5285, 0.21, 0.751, 0.2183, 0.7591, 0.1971, 0.7768, 0.1905, 0.7673, 0.1905, 0.7673, 0.1971, 0.7768, 0.1728, 0.7901, 0.1683, 0.7794, 0.5933, 0.529, 0.5879, 0.5155, 0.6134, 0.5158, 0.6168, 0.5293, 0.6168, 0.5293, 0.6134, 0.5158, 0.6405, 0.516, 0.6416, 0.5295, 0.6416, 0.5295, 0.6405, 0.516, 0.6682, 0.516, 0.667, 0.5295, 0.667, 0.5295, 0.6682, 0.516, 0.6953, 0.5158, 0.6919, 0.5293, 0.6919, 0.5293, 0.6953, 0.5158, 0.7208, 0.5155, 0.7153, 0.529, 0.04676, 0.7684, 0.0404, 0.7781, 0.0189, 0.7607, 0.02703, 0.7524, 0.787, 0.5285, 0.7797, 0.5146, 0.8027, 0.5146, 0.8081, 0.5285, 0.8081, 0.5285, 0.8027, 0.5146, 0.8282, 0.5146, 0.8316, 0.5285, 0.8316, 0.5285, 0.8282, 0.5146, 0.8553, 0.5146, 0.8564, 0.5285, 0.8564, 0.5285, 0.8553, 0.5146, 0.883, 0.5146, 0.8818, 0.5285, 0.01969, 0.661, -8.905e-09, 0.6611, 0.002087, 0.6381, 0.02143, 0.6418, 0.02143, 0.6418, 0.002087, 0.6381, 0.008622, 0.616, 0.02687, 0.6234, 0.02687, 0.6234, 0.008622, 0.616, 0.01935, 0.5955, 0.03581, 0.6063, 0.03581, 0.6063, 0.01935, 0.5955, 0.03387, 0.5776, 0.0479, 0.5914, 0.0479, 0.5914, 0.03387, 0.5776, 0.05161, 0.5628, 0.06268, 0.5791, 0.06268, 0.5791, 0.05161, 0.5628, 0.0719, 0.5517, 0.07957, 0.5699, 0.07957, 0.5699, 0.0719, 0.5517, 0.09395, 0.5448, 0.09794, 0.5641, 0.09794, 0.5641, 0.09395, 0.5448, 0.1169, 0.5424, 0.1171, 0.5621, 0.1171, 0.5621, 0.1169, 0.5424, 0.1399, 0.5445, 0.1362, 0.5638, 0.1362, 0.5638, 0.1399, 0.5445, 0.1621, 0.551, 0.1547, 0.5693, 0.1547, 0.5693, 0.1621, 0.551, 0.1825, 0.5618, 0.1717, 0.5782, 0.1717, 0.5782, 0.1825, 0.5618, 0.2005, 0.5763, 0.1867, 0.5903, 0.1867, 0.5903, 0.2005, 0.5763, 0.2153, 0.594, 0.199, 0.6051, 0.199, 0.6051, 0.2153, 0.594, 0.2263, 0.6143, 0.2082, 0.622, 0.2082, 0.622, 0.2263, 0.6143, 0.2332, 0.6363, 0.2139, 0.6403, 0.2139, 0.6403, 0.2332, 0.6363, 0.2357, 0.6593, 0.216, 0.6595, 0.216, 0.6595, 0.2357, 0.6593, 0.2336, 0.6823, 0.2142, 0.6786, 0.2142, 0.6786, 0.2336, 0.6823, 0.227, 0.7045, 0.2088, 0.6971, 0.2088, 0.6971, 0.227, 0.7045, 0.2163, 0.7249, 0.1998, 0.7141, 0.1998, 0.7141, 0.2163, 0.7249, 0.2018, 0.7429, 0.1878, 0.7291, 0.1878, 0.7291, 0.2018, 0.7429, 0.184, 0.7577, 0.173, 0.7414, 0.173, 0.7414, 0.184, 0.7577, 0.1638, 0.7687, 0.1561, 0.7506, 0.1561, 0.7506, 0.1638, 0.7687, 0.1417, 0.7756, 0.1377, 0.7563, 0.1377, 0.7563, 0.1417, 0.7756, 0.1187, 0.7781, 0.1186, 0.7584, 0.1186, 0.7584, 0.1187, 0.7781, 0.09573, 0.776, 0.09942, 0.7566, 0.09942, 0.7566, 0.09573, 0.776, 0.07357, 0.7694, 0.08097, 0.7512, 0.08097, 0.7512, 0.07357, 0.7694, 0.05312, 0.7587, 0.06393, 0.7422, 0.06393, 0.7422, 0.05312, 0.7587, 0.03515, 0.7442, 0.04897, 0.7302, 0.04897, 0.7302, 0.03515, 0.7442, 0.02036, 0.7264, 0.03665, 0.7154, 0.03665, 0.7154, 0.02036, 0.7264, 0.009316, 0.7062, 0.02745, 0.6985, 0.02745, 0.6985, 0.009316, 0.7062, 0.002441, 0.6841, 0.02173, 0.6801, 0.02173, 0.6801, 0.002441, 0.6841, -8.905e-09, 0.6611, 0.01969, 0.661, 0.03884, 0.6608, 0.01969, 0.661, 0.02143, 0.6418, 0.04024, 0.6454, 0.04024, 0.6454, 0.02143, 0.6418, 0.02687, 0.6234, 0.04462, 0.6306, 0.04462, 0.6306, 0.02687, 0.6234, 0.03581, 0.6063, 0.05181, 0.6169, 0.05181, 0.6169, 0.03581, 0.6063, 0.0479, 0.5914, 0.06155, 0.6048, 0.06155, 0.6048, 0.0479, 0.5914, 0.06268, 0.5791, 0.07344, 0.5949, 0.07344, 0.5949, 0.06268, 0.5791, 0.07957, 0.5699, 0.08704, 0.5875, 0.08704, 0.5875, 0.07957, 0.5699, 0.09794, 0.5641, 0.1018, 0.5829, 0.1018, 0.5829, 0.09794, 0.5641, 0.1171, 0.5621, 0.1172, 0.5812, 0.1172, 0.5812, 0.1171, 0.5621, 0.1362, 0.5638, 0.1326, 0.5826, 0.1326, 0.5826, 0.1362, 0.5638, 0.1547, 0.5693, 0.1475, 0.587, 0.1475, 0.587, 0.1547, 0.5693, 0.1717, 0.5782, 0.1612, 0.5942, 0.1612, 0.5942, 0.1717, 0.5782, 0.1867, 0.5903, 0.1732, 0.6039, 0.1732, 0.6039, 0.1867, 0.5903, 0.199, 0.6051, 0.1832, 0.6158, 0.1832, 0.6158, 0.199, 0.6051, 0.2082, 0.622, 0.1906, 0.6294, 0.1906, 0.6294, 0.2082, 0.622, 0.2139, 0.6403, 0.1952, 0.6442, 0.1952, 0.6442, 0.2139, 0.6403, 0.216, 0.6595, 0.1968, 0.6596, 0.1968, 0.6596, 0.216, 0.6595, 0.2142, 0.6786, 0.1954, 0.675, 0.1954, 0.675, 0.2142, 0.6786, 0.2088, 0.6971, 0.191, 0.6899, 0.191, 0.6899, 0.2088, 0.6971, 0.1998, 0.7141, 0.1838, 0.7036, 0.1838, 0.7036, 0.1998, 0.7141, 0.1878, 0.7291, 0.1741, 0.7156, 0.1741, 0.7156, 0.1878, 0.7291, 0.173, 0.7414, 0.1622, 0.7256, 0.1622, 0.7256, 0.173, 0.7414, 0.1561, 0.7506, 0.1486, 0.733, 0.1486, 0.733, 0.1561, 0.7506, 0.1377, 0.7563, 0.1338, 0.7376, 0.1338, 0.7376, 0.1377, 0.7563, 0.1186, 0.7584, 0.1184, 0.7392, 0.1184, 0.7392, 0.1186, 0.7584, 0.09942, 0.7566, 0.103, 0.7378, 0.103, 0.7378, 0.09942, 0.7566, 0.08097, 0.7512, 0.08816, 0.7334, 0.08816, 0.7334, 0.08097, 0.7512, 0.06393, 0.7422, 0.07445, 0.7262, 0.07445, 0.7262, 0.06393, 0.7422, 0.04897, 0.7302, 0.06241, 0.7165, 0.06241, 0.7165, 0.04897, 0.7302, 0.03665, 0.7154, 0.05249, 0.7046, 0.05249, 0.7046, 0.03665, 0.7154, 0.02745, 0.6985, 0.04509, 0.691, 0.04509, 0.691, 0.02745, 0.6985, 0.02173, 0.6801, 0.04048, 0.6762, 0.04048, 0.6762, 0.02173, 0.6801, 0.01969, 0.661, 0.03884, 0.6608, 0.05648, 0.6607, 0.03884, 0.6608, 0.04024, 0.6454, 0.05757, 0.6487, 0.05757, 0.6487, 0.04024, 0.6454, 0.04462, 0.6306, 0.06097, 0.6372, 0.06097, 0.6372, 0.04462, 0.6306, 0.05181, 0.6169, 0.06656, 0.6265, 0.06656, 0.6265, 0.05181, 0.6169, 0.06155, 0.6048, 0.07412, 0.6172, 0.07412, 0.6172, 0.06155, 0.6048, 0.07344, 0.5949, 0.08335, 0.6095, 0.08335, 0.6095, 0.07344, 0.5949, 0.08704, 0.5875, 0.09391, 0.6037, 0.09391, 0.6037, 0.08704, 0.5875, 0.1018, 0.5829, 0.1054, 0.6002, 0.1054, 0.6002, 0.1018, 0.5829, 0.1172, 0.5812, 0.1174, 0.5989, 0.1174, 0.5989, 0.1172, 0.5812, 0.1326, 0.5826, 0.1293, 0.6, 0.1293, 0.6, 0.1326, 0.5826, 0.1475, 0.587, 0.1409, 0.6034, 0.1409, 0.6034, 0.1475, 0.587, 0.1612, 0.5942, 0.1515, 0.609, 0.1515, 0.609, 0.1612, 0.5942, 0.1732, 0.6039, 0.1609, 0.6165, 0.1609, 0.6165, 0.1732, 0.6039, 0.1832, 0.6158, 0.1686, 0.6258, 0.1686, 0.6258, 0.1832, 0.6158, 0.1906, 0.6294, 0.1743, 0.6363, 0.1743, 0.6363, 0.1906, 0.6294, 0.1952, 0.6442, 0.1779, 0.6478, 0.1779, 0.6478, 0.1952, 0.6442, 0.1968, 0.6596, 0.1792, 0.6598, 0.1792, 0.6598, 0.1968, 0.6596, 0.1954, 0.675, 0.1781, 0.6717, 0.1781, 0.6717, 0.1954, 0.675, 0.191, 0.6899, 0.1747, 0.6833, 0.1747, 0.6833, 0.191, 0.6899, 0.1838, 0.7036, 0.1691, 0.6939, 0.1691, 0.6939, 0.1838, 0.7036, 0.1741, 0.7156, 0.1615, 0.7033, 0.1615, 0.7033, 0.1741, 0.7156, 0.1622, 0.7256, 0.1523, 0.711, 0.1523, 0.711, 0.1622, 0.7256, 0.1486, 0.733, 0.1417, 0.7167, 0.1417, 0.7167, 0.1486, 0.733, 0.1338, 0.7376, 0.1303, 0.7203, 0.1303, 0.7203, 0.1338, 0.7376, 0.1184, 0.7392, 0.1183, 0.7216, 0.1183, 0.7216, 0.1184, 0.7392, 0.103, 0.7378, 0.1063, 0.7205, 0.1063, 0.7205, 0.103, 0.7378, 0.08816, 0.7334, 0.09479, 0.7171, 0.09479, 0.7171, 0.08816, 0.7334, 0.07445, 0.7262, 0.08414, 0.7115, 0.08414, 0.7115, 0.07445, 0.7262, 0.06241, 0.7165, 0.07478, 0.7039, 0.07478, 0.7039, 0.06241, 0.7165, 0.05249, 0.7046, 0.06708, 0.6947, 0.06708, 0.6947, 0.05249, 0.7046, 0.04509, 0.691, 0.06133, 0.6841, 0.06133, 0.6841, 0.04509, 0.691, 0.04048, 0.6762, 0.05775, 0.6727, 0.05775, 0.6727, 0.04048, 0.6762, 0.03884, 0.6608, 0.05648, 0.6607, 0.9183, 0.4147, 0.9176, 0.4395, 0.8855, 0.4395, 0.8857, 0.4147, 0.9176, 0.4395, 0.9158, 0.4674, 0.8849, 0.4674, 0.8855, 0.4395, 0.9158, 0.4674, 0.9133, 0.4908, 0.8841, 0.4908, 0.8849, 0.4674, 0.9489, 0.4147, 0.9479, 0.4395, 0.9176, 0.4395, 0.9183, 0.4147, 0.9479, 0.4395, 0.9449, 0.4674, 0.9158, 0.4674, 0.9176, 0.4395, 0.9449, 0.4674, 0.9409, 0.4908, 0.9133, 0.4908, 0.9158, 0.4674, 0.9765, 0.4147, 0.9751, 0.4395, 0.9479, 0.4395, 0.9489, 0.4147, 0.9751, 0.4395, 0.9711, 0.4674, 0.9449, 0.4674, 0.9479, 0.4395, 0.9711, 0.4674, 0.9657, 0.4908, 0.9409, 0.4908, 0.9449, 0.4674, 0.2852, 0.4147, 0.2867, 0.4395, 0.2635, 0.4395, 0.2617, 0.4147, 0.9982, 0.4395, 0.9934, 0.4674, 0.9711, 0.4674, 0.9751, 0.4395, 0.9934, 0.4674, 0.9868, 0.4908, 0.9657, 0.4908, 0.9711, 0.4674, 0.3128, 0.4147, 0.3139, 0.4395, 0.2867, 0.4395, 0.2852, 0.4147, 0.3139, 0.4395, 0.3168, 0.4674, 0.2906, 0.4674, 0.2867, 0.4395, 0.3168, 0.4674, 0.3208, 0.4908, 0.296, 0.4908, 0.2906, 0.4674, 0.3435, 0.4147, 0.3441, 0.4395, 0.3139, 0.4395, 0.3128, 0.4147, 0.3441, 0.4395, 0.3459, 0.4674, 0.3168, 0.4674, 0.3139, 0.4395, 0.3459, 0.4674, 0.3484, 0.4908, 0.3208, 0.4908, 0.3168, 0.4674, 0.376, 0.4147, 0.3762, 0.4395, 0.3441, 0.4395, 0.3435, 0.4147, 0.3762, 0.4395, 0.3768, 0.4674, 0.3459, 0.4674, 0.3441, 0.4395, 0.3768, 0.4674, 0.3777, 0.4908, 0.3484, 0.4908, 0.3459, 0.4674, 0.4092, 0.4147, 0.409, 0.4395, 0.3762, 0.4395, 0.376, 0.4147, 0.409, 0.4395, 0.4084, 0.4674, 0.3768, 0.4674, 0.3762, 0.4395, 0.4084, 0.4674, 0.4075, 0.4908, 0.3777, 0.4908, 0.3768, 0.4674, 0.4417, 0.4147, 0.4411, 0.4395, 0.409, 0.4395, 0.4092, 0.4147, 0.4411, 0.4395, 0.4393, 0.4674, 0.4084, 0.4674, 0.409, 0.4395, 0.4393, 0.4674, 0.4368, 0.4908, 0.4075, 0.4908, 0.4084, 0.4674, 0.4724, 0.4147, 0.4713, 0.4395, 0.4411, 0.4395, 0.4417, 0.4147, 0.4713, 0.4395, 0.4684, 0.4674, 0.4393, 0.4674, 0.4411, 0.4395, 0.4684, 0.4674, 0.4644, 0.4908, 0.4368, 0.4908, 0.4393, 0.4674, 0.5, 0.4147, 0.4985, 0.4395, 0.4713, 0.4395, 0.4724, 0.4147, 0.4985, 0.4395, 0.4946, 0.4674, 0.4684, 0.4674, 0.4713, 0.4395, 0.4946, 0.4674, 0.4892, 0.4908, 0.4644, 0.4908, 0.4684, 0.4674, 0.5235, 0.4147, 0.5217, 0.4395, 0.4985, 0.4395, 0.5, 0.4147, 0.5217, 0.4395, 0.5169, 0.4674, 0.4946, 0.4674, 0.4985, 0.4395, 0.5169, 0.4674, 0.5103, 0.4908, 0.4892, 0.4908, 0.4946, 0.4674, 0.02347, 0.4147, 0.02492, 0.4395, 0.001768, 0.4395, 0.0, 0.4147, 0.02492, 0.4395, 0.02888, 0.4674, 0.006598, 0.4674, 0.001768, 0.4395, 0.02888, 0.4674, 0.0343, 0.4908, 0.0132, 0.4908, 0.006598, 0.4674, 0.05106, 0.4147, 0.05214, 0.4395, 0.02492, 0.4395, 0.02347, 0.4147, 0.05214, 0.4395, 0.05509, 0.4674, 0.02888, 0.4674, 0.02492, 0.4395, 0.05509, 0.4674, 0.05911, 0.4908, 0.0343, 0.4908, 0.02888, 0.4674, 0.08172, 0.4147, 0.08239, 0.4395, 0.05214, 0.4395, 0.05106, 0.4147, 0.08239, 0.4395, 0.0842, 0.4674, 0.05509, 0.4674, 0.05214, 0.4395, 0.0842, 0.4674, 0.08668, 0.4908, 0.05911, 0.4908, 0.05509, 0.4674, 0.1143, 0.4147, 0.1145, 0.4395, 0.08239, 0.4395, 0.08172, 0.4147, 0.1145, 0.4395, 0.1151, 0.4674, 0.0842, 0.4674, 0.08239, 0.4395, 0.1151, 0.4674, 0.1159, 0.4908, 0.08668, 0.4908, 0.0842, 0.4674, 0.1475, 0.4147, 0.1472, 0.4395, 0.1145, 0.4395, 0.1143, 0.4147, 0.1472, 0.4395, 0.1466, 0.4674, 0.1151, 0.4674, 0.1145, 0.4395, 0.1466, 0.4674, 0.1458, 0.4908, 0.1159, 0.4908, 0.1151, 0.4674, 0.18, 0.4147, 0.1793, 0.4395, 0.1472, 0.4395, 0.1475, 0.4147, 0.1793, 0.4395, 0.1775, 0.4674, 0.1466, 0.4674, 0.1472, 0.4395, 0.1775, 0.4674, 0.1751, 0.4908, 0.1458, 0.4908, 0.1466, 0.4674, 0.2107, 0.4147, 0.2096, 0.4395, 0.1793, 0.4395, 0.18, 0.4147, 0.2096, 0.4395, 0.2066, 0.4674, 0.1775, 0.4674, 0.1793, 0.4395, 0.2066, 0.4674, 0.2026, 0.4908, 0.1751, 0.4908, 0.1775, 0.4674, 0.2383, 0.4147, 0.2368, 0.4395, 0.2096, 0.4395, 0.2107, 0.4147, 0.2368, 0.4395, 0.2329, 0.4674, 0.2066, 0.4674, 0.2096, 0.4395, 0.2329, 0.4674, 0.2274, 0.4908, 0.2026, 0.4908, 0.2066, 0.4674, 0.2617, 0.4147, 0.26, 0.4395, 0.2368, 0.4395, 0.2383, 0.4147, 0.26, 0.4395, 0.2551, 0.4674, 0.2329, 0.4674, 0.2368, 0.4395, 0.2551, 0.4674, 0.2485, 0.4908, 0.2274, 0.4908, 0.2329, 0.4674, 0.5745, 0.4165, 0.5756, 0.4412, 0.5484, 0.4406, 0.5469, 0.4158, 0.5756, 0.4412, 0.5786, 0.4689, 0.5523, 0.4683, 0.5484, 0.4406, 0.5786, 0.4689, 0.5826, 0.492, 0.5578, 0.4914, 0.5523, 0.4683, 0.6052, 0.4169, 0.6059, 0.4417, 0.5756, 0.4412, 0.5745, 0.4165, 0.6059, 0.4417, 0.6077, 0.4693, 0.5786, 0.4689, 0.5756, 0.4412, 0.6077, 0.4693, 0.6101, 0.4924, 0.5826, 0.492, 0.5786, 0.4689, 0.6377, 0.4172, 0.638, 0.4419, 0.6059, 0.4417, 0.6052, 0.4169, 0.638, 0.4419, 0.6386, 0.4695, 0.6077, 0.4693, 0.6059, 0.4417, 0.6386, 0.4695, 0.6394, 0.4926, 0.6101, 0.4924, 0.6077, 0.4693, 0.6709, 0.4172, 0.6707, 0.4419, 0.638, 0.4419, 0.6377, 0.4172, 0.6707, 0.4419, 0.6701, 0.4695, 0.6386, 0.4695, 0.638, 0.4419, 0.6701, 0.4695, 0.6693, 0.4926, 0.6394, 0.4926, 0.6386, 0.4695, 0.7035, 0.4169, 0.7028, 0.4417, 0.6707, 0.4419, 0.6709, 0.4172, 0.7028, 0.4417, 0.701, 0.4693, 0.6701, 0.4695, 0.6707, 0.4419, 0.701, 0.4693, 0.6985, 0.4924, 0.6693, 0.4926, 0.6701, 0.4695, 0.7341, 0.4165, 0.7331, 0.4412, 0.7028, 0.4417, 0.7035, 0.4169, 0.7331, 0.4412, 0.7301, 0.4689, 0.701, 0.4693, 0.7028, 0.4417, 0.7301, 0.4689, 0.7261, 0.492, 0.6985, 0.4924, 0.701, 0.4693, 0.7617, 0.4158, 0.7603, 0.4406, 0.7331, 0.4412, 0.7341, 0.4165, 0.7603, 0.4406, 0.7563, 0.4683, 0.7301, 0.4689, 0.7331, 0.4412, 0.7563, 0.4683, 0.7509, 0.4914, 0.7261, 0.492, 0.7301, 0.4689, 0.7893, 0.4147, 0.7904, 0.4395, 0.7632, 0.4395, 0.7617, 0.4147, 0.7904, 0.4395, 0.7934, 0.4674, 0.7671, 0.4674, 0.7632, 0.4395, 0.7934, 0.4674, 0.7974, 0.4908, 0.7726, 0.4908, 0.7671, 0.4674, 0.82, 0.4147, 0.8207, 0.4395, 0.7904, 0.4395, 0.7893, 0.4147, 0.8207, 0.4395, 0.8225, 0.4674, 0.7934, 0.4674, 0.7904, 0.4395, 0.8225, 0.4674, 0.8249, 0.4908, 0.7974, 0.4908, 0.7934, 0.4674, 0.8525, 0.4147, 0.8528, 0.4395, 0.8207, 0.4395, 0.82, 0.4147, 0.8528, 0.4395, 0.8534, 0.4674, 0.8225, 0.4674, 0.8207, 0.4395, 0.8534, 0.4674, 0.8542, 0.4908, 0.8249, 0.4908, 0.8225, 0.4674, 0.8857, 0.4147, 0.8855, 0.4395, 0.8528, 0.4395, 0.8525, 0.4147, 0.8855, 0.4395, 0.8849, 0.4674, 0.8534, 0.4674, 0.8528, 0.4395, 0.8849, 0.4674, 0.8841, 0.4908, 0.8542, 0.4908, 0.8534, 0.4674, 0.883, 0.5146, 0.8841, 0.4908, 0.9133, 0.4908, 0.9101, 0.5146, 0.9183, 0.2712, 0.9489, 0.2712, 0.9489, 0.4147, 0.9183, 0.4147, 0.9101, 0.5146, 0.9133, 0.4908, 0.9409, 0.4908, 0.9356, 0.5146, 0.8857, 0.2712, 0.9183, 0.2712, 0.9183, 0.4147, 0.8857, 0.4147, 0.8525, 0.2712, 0.8857, 0.2712, 0.8857, 0.4147, 0.8525, 0.4147, 0.8553, 0.5146, 0.8542, 0.4908, 0.8841, 0.4908, 0.883, 0.5146, 0.9489, 0.2712, 0.9765, 0.2712, 0.9765, 0.4147, 0.9489, 0.4147, 0.9356, 0.5146, 0.9409, 0.4908, 0.9657, 0.4908, 0.9586, 0.5146, 0.9765, 0.2712, 1.0, 0.2712, 1.0, 0.4147, 0.9765, 0.4147, 0.9586, 0.5146, 0.9657, 0.4908, 0.9868, 0.4908, 0.9781, 0.5146, 0.2852, 0.2712, 0.3128, 0.2712, 0.3128, 0.4147, 0.2852, 0.4147, 0.3032, 0.5146, 0.296, 0.4908, 0.3208, 0.4908, 0.3261, 0.5146, 0.3128, 0.2712, 0.3435, 0.2712, 0.3435, 0.4147, 0.3128, 0.4147, 0.3261, 0.5146, 0.3208, 0.4908, 0.3484, 0.4908, 0.3517, 0.5146, 0.3435, 0.2712, 0.376, 0.2712, 0.376, 0.4147, 0.3435, 0.4147, 0.3517, 0.5146, 0.3484, 0.4908, 0.3777, 0.4908, 0.3788, 0.5146, 0.376, 0.2712, 0.4092, 0.2712, 0.4092, 0.4147, 0.376, 0.4147, 0.3788, 0.5146, 0.3777, 0.4908, 0.4075, 0.4908, 0.4064, 0.5146, 0.4092, 0.2712, 0.4417, 0.2712, 0.4417, 0.4147, 0.4092, 0.4147, 0.4064, 0.5146, 0.4075, 0.4908, 0.4368, 0.4908, 0.4335, 0.5146, 0.4417, 0.2712, 0.4724, 0.2712, 0.4724, 0.4147, 0.4417, 0.4147, 0.4335, 0.5146, 0.4368, 0.4908, 0.4644, 0.4908, 0.4591, 0.5146, 0.4724, 0.2712, 0.5, 0.2712, 0.5, 0.4147, 0.4724, 0.4147, 0.4591, 0.5146, 0.4644, 0.4908, 0.4892, 0.4908, 0.482, 0.5146, 0.5, 0.2712, 0.5235, 0.2712, 0.5235, 0.4147, 0.5, 0.4147, 0.482, 0.5146, 0.4892, 0.4908, 0.5103, 0.4908, 0.5016, 0.5146, 0.0, 0.2712, 0.02347, 0.2712, 0.02347, 0.4147, 0.0, 0.4147, 0.02188, 0.5146, 0.0132, 0.4908, 0.0343, 0.4908, 0.04143, 0.5146, 0.02347, 0.2712, 0.05106, 0.2712, 0.05106, 0.4147, 0.02347, 0.4147, 0.04143, 0.5146, 0.0343, 0.4908, 0.05911, 0.4908, 0.06441, 0.5146, 0.05106, 0.2712, 0.08172, 0.2712, 0.08172, 0.4147, 0.05106, 0.4147, 0.06441, 0.5146, 0.05911, 0.4908, 0.08668, 0.4908, 0.08994, 0.5146, 0.08172, 0.2712, 0.1143, 0.2712, 0.1143, 0.4147, 0.08172, 0.4147, 0.08994, 0.5146, 0.08668, 0.4908, 0.1159, 0.4908, 0.117, 0.5146, 0.1143, 0.2712, 0.1475, 0.2712, 0.1475, 0.4147, 0.1143, 0.4147, 0.117, 0.5146, 0.1159, 0.4908, 0.1458, 0.4908, 0.1447, 0.5146, 0.1475, 0.2712, 0.18, 0.2712, 0.18, 0.4147, 0.1475, 0.4147, 0.1447, 0.5146, 0.1458, 0.4908, 0.1751, 0.4908, 0.1718, 0.5146, 0.18, 0.2712, 0.2107, 0.2712, 0.2107, 0.4147, 0.18, 0.4147, 0.1718, 0.5146, 0.1751, 0.4908, 0.2026, 0.4908, 0.1973, 0.5146, 0.2107, 0.2712, 0.2383, 0.2712, 0.2383, 0.4147, 0.2107, 0.4147, 0.1973, 0.5146, 0.2026, 0.4908, 0.2274, 0.4908, 0.2203, 0.5146, 0.2383, 0.2712, 0.2617, 0.2712, 0.2617, 0.4147, 0.2383, 0.4147, 0.2203, 0.5146, 0.2274, 0.4908, 0.2485, 0.4908, 0.2399, 0.5146, 0.5469, 0.2724, 0.5745, 0.2731, 0.5745, 0.4165, 0.5469, 0.4158, 0.5649, 0.5149, 0.5578, 0.4914, 0.5826, 0.492, 0.5879, 0.5155, 0.5745, 0.2731, 0.6052, 0.2736, 0.6052, 0.4169, 0.5745, 0.4165, 0.5879, 0.5155, 0.5826, 0.492, 0.6101, 0.4924, 0.6134, 0.5158, 0.6052, 0.2736, 0.6377, 0.2738, 0.6377, 0.4172, 0.6052, 0.4169, 0.6134, 0.5158, 0.6101, 0.4924, 0.6394, 0.4926, 0.6405, 0.516, 0.6377, 0.2738, 0.6709, 0.2738, 0.6709, 0.4172, 0.6377, 0.4172, 0.6405, 0.516, 0.6394, 0.4926, 0.6693, 0.4926, 0.6682, 0.516, 0.6709, 0.2738, 0.7035, 0.2736, 0.7035, 0.4169, 0.6709, 0.4172, 0.6682, 0.516, 0.6693, 0.4926, 0.6985, 0.4924, 0.6953, 0.5158, 0.7035, 0.2736, 0.7341, 0.2731, 0.7341, 0.4165, 0.7035, 0.4169, 0.6953, 0.5158, 0.6985, 0.4924, 0.7261, 0.492, 0.7208, 0.5155, 0.7341, 0.2731, 0.7617, 0.2724, 0.7617, 0.4158, 0.7341, 0.4165, 0.7208, 0.5155, 0.7261, 0.492, 0.7509, 0.4914, 0.7438, 0.5149, 0.7617, 0.2712, 0.7893, 0.2712, 0.7893, 0.4147, 0.7617, 0.4147, 0.7797, 0.5146, 0.7726, 0.4908, 0.7974, 0.4908, 0.8027, 0.5146, 0.7893, 0.2712, 0.82, 0.2712, 0.82, 0.4147, 0.7893, 0.4147, 0.8027, 0.5146, 0.7974, 0.4908, 0.8249, 0.4908, 0.8282, 0.5146, 0.82, 0.2712, 0.8525, 0.2712, 0.8525, 0.4147, 0.82, 0.4147, 0.8282, 0.5146, 0.8249, 0.4908, 0.8542, 0.4908, 0.8553, 0.5146, 0.07294, 0.6606, 0.05648, 0.6607, 0.05757, 0.6487, 0.07374, 0.6518, 0.07374, 0.6518, 0.05757, 0.6487, 0.06097, 0.6372, 0.07622, 0.6434, 0.07622, 0.6434, 0.06097, 0.6372, 0.06656, 0.6265, 0.08031, 0.6356, 0.08031, 0.6356, 0.06656, 0.6265, 0.07412, 0.6172, 0.08584, 0.6287, 0.08584, 0.6287, 0.07412, 0.6172, 0.08335, 0.6095, 0.0926, 0.6231, 0.0926, 0.6231, 0.08335, 0.6095, 0.09391, 0.6037, 0.1003, 0.6189, 0.1003, 0.6189, 0.09391, 0.6037, 0.1054, 0.6002, 0.1087, 0.6163, 0.1087, 0.6163, 0.1054, 0.6002, 0.1174, 0.5989, 0.1175, 0.6153, 0.1175, 0.6153, 0.1174, 0.5989, 0.1293, 0.6, 0.1262, 0.6161, 0.1262, 0.6161, 0.1293, 0.6, 0.1409, 0.6034, 0.1347, 0.6186, 0.1347, 0.6186, 0.1409, 0.6034, 0.1515, 0.609, 0.1425, 0.6227, 0.1425, 0.6227, 0.1515, 0.609, 0.1609, 0.6165, 0.1493, 0.6282, 0.1493, 0.6282, 0.1609, 0.6165, 0.1686, 0.6258, 0.155, 0.635, 0.155, 0.635, 0.1686, 0.6258, 0.1743, 0.6363, 0.1592, 0.6427, 0.1592, 0.6427, 0.1743, 0.6363, 0.1779, 0.6478, 0.1618, 0.6511, 0.1618, 0.6511, 0.1779, 0.6478, 0.1792, 0.6598, 0.1627, 0.6599, 0.1627, 0.6599, 0.1792, 0.6598, 0.1781, 0.6717, 0.1619, 0.6686, 0.1619, 0.6686, 0.1781, 0.6717, 0.1747, 0.6833, 0.1594, 0.6771, 0.1594, 0.6771, 0.1747, 0.6833, 0.1691, 0.6939, 0.1553, 0.6849, 0.1553, 0.6849, 0.1691, 0.6939, 0.1615, 0.7033, 0.1498, 0.6917, 0.1498, 0.6917, 0.1615, 0.7033, 0.1523, 0.711, 0.143, 0.6974, 0.143, 0.6974, 0.1523, 0.711, 0.1417, 0.7167, 0.1353, 0.7016, 0.1353, 0.7016, 0.1417, 0.7167, 0.1303, 0.7203, 0.1269, 0.7042, 0.1269, 0.7042, 0.1303, 0.7203, 0.1183, 0.7216, 0.1182, 0.7051, 0.1182, 0.7051, 0.1183, 0.7216, 0.1063, 0.7205, 0.1094, 0.7043, 0.1094, 0.7043, 0.1063, 0.7205, 0.09479, 0.7171, 0.101, 0.7018, 0.101, 0.7018, 0.09479, 0.7171, 0.08414, 0.7115, 0.09318, 0.6977, 0.09318, 0.6977, 0.08414, 0.7115, 0.07478, 0.7039, 0.08633, 0.6922, 0.08633, 0.6922, 0.07478, 0.7039, 0.06708, 0.6947, 0.0807, 0.6855, 0.0807, 0.6855, 0.06708, 0.6947, 0.06133, 0.6841, 0.07649, 0.6777, 0.07649, 0.6777, 0.06133, 0.6841, 0.05775, 0.6727, 0.07387, 0.6693, 0.07387, 0.6693, 0.05775, 0.6727, 0.05648, 0.6607, 0.07294, 0.6606])
me_cylinder.materials.append(mat_monster_skin)
me_cylinder.update()
me_plane = bpy.data.meshes.new('Plane')
me_plane.from_pydata([(-0.1769, 0.05335, 3.106e-08), (0.1315, -0.212, 8.454e-08), (-0.2746, 0.6138, 3.843e-08), (0.1315, 0.5412, 8.454e-08), (-0.2846, 0.3802, 3.919e-08), (0.1885, 0.3802, 8.023e-08), (0.008691, -0.336, 4.302e-08), (0.008691, 0.6369, 4.302e-08), (0.008691, 0.4085, 4.302e-08)], [], [(8, 5, 3, 7), (6, 1, 5, 8), (0, 6, 8, 4), (4, 8, 7, 2)])
_uv = me_plane.uv_layers.new(name='UVMap')
_uv.uv.foreach_set('vector', [0.5, 0.693, 1.0, 0.693, 1.0, 1.0, 0.5, 1.0, 0.5, 0.0, 1.0, 0.0, 1.0, 0.693, 0.5, 0.693, 0.0, 0.261, 0.5, 0.0, 0.5, 0.693, 0.0, 0.693, 0.0, 0.693, 0.5, 0.693, 0.5, 1.0, 0.0, 1.0])
me_plane.materials.append(mat_zombie_eyes)
me_plane.update()

# ---- objects
ob_cylinder = bpy.data.objects.new('Cylinder', me_cylinder)
ob_plane = bpy.data.objects.new('Plane', me_plane)

# ---- transforms, parenting, visibility, modifiers, constraints
ob_cylinder.location = (0.0, 0.0, 0.0)
ob_plane.parent = ob_cylinder
ob_plane.location = (1.021, 0.4106, 0.9706)
ob_plane.rotation_euler = (-0.0, 1.571, 0.0)
ob_plane.visible_shadow = False
_m = ob_plane.modifiers.new('Mirror', 'MIRROR')
_m.use_axis = (False, True, False)
_m.mirror_object = ob_cylinder

# ---- collection membership
col_collection.objects.link(ob_cylinder)
col_collection.objects.link(ob_plane)

# ---- scene / render settings (as saved in the file)
scene.frame_start = 1; scene.frame_end = 250; scene.frame_set(1)
scene.render.engine = 'CYCLES'
scene.cycles.bake_type = 'DIFFUSE'
bpy.context.view_layer.update()

# ---- added for rendering (the .blend has no active camera and no usable light): camera, sun
cam_auto = bpy.data.cameras.new('AutoCamera')
cam_auto.lens = 50.0
cam_auto.sensor_width = 36.0
cam_auto.clip_end = 1000.0
ob_auto_camera = bpy.data.objects.new('AutoCamera', cam_auto)
scene.collection.objects.link(ob_auto_camera)
ob_auto_camera.location = (4.26094, -5.10079, 3.40052)
ob_auto_camera.rotation_euler = (1.09748, -7.21219e-08, 0.694738)
scene.camera = ob_auto_camera
light_auto_sun = bpy.data.lights.new('AutoSun', 'SUN')
light_auto_sun.energy = 3.0
light_auto_sun.angle = 0.0523599
ob_auto_sun = bpy.data.objects.new('AutoSun', light_auto_sun)
scene.collection.objects.link(ob_auto_sun)
ob_auto_sun.rotation_euler = (0.872665, 0.174533, 0.523599)
bpy.context.view_layer.update()
